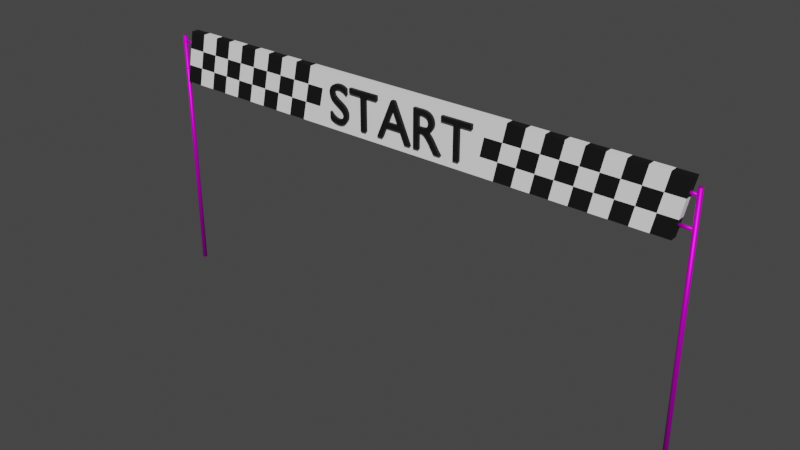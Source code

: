 # Source: startline.blend  (saved by Blender 2.81.16; exported with 4.5.12 LTS)
import bpy
from mathutils import Matrix  # noqa: F401  (used for matrix-valued properties, if any)

bpy.ops.wm.read_factory_settings(use_empty=True)
scene = bpy.context.scene
scene.name = 'Scene'

# ---- collections
col_collection = bpy.data.collections.new('Collection'); scene.collection.children.link(col_collection)

# ---- images (referenced by path relative to the original .blend; pixels are not part of the script)
import os
ASSET_DIR = os.environ.get("B2B_ASSET_DIR", "")  # directory of the original .blend (textures are referenced by path, not embedded)
HERE = os.path.dirname(os.path.abspath(__file__))  # packed textures are extracted next to this script under _unpacked/

def load_image(name, relpath, width, height, colorspace="sRGB"):
    """Load a texture the original file referenced (path relative to the .blend, or extracted next to this script)."""
    p = next((c for c in (os.path.join(HERE, relpath), os.path.join(ASSET_DIR, relpath)) if relpath and os.path.exists(c)), "")
    if p:
        img = bpy.data.images.load(p, check_existing=True)
        img.name = name
    else:  # same state as the original file: an image datablock whose file is absent (Cycles renders it pink)
        img = bpy.data.images.new(name, width, height)
        img.source = "FILE"
        img.filepath = "//" + (relpath or name)
    img.colorspace_settings.name = colorspace
    return img
img_galvanized_steel_sheet_jpg = load_image('galvanized-steel-sheet.jpg', 'startline/galvanized-steel-sheet.jpg', 1024, 1024, 'sRGB')

# ---- materials (node trees are filled in below, after node groups)
mat_metal = bpy.data.materials.new('Metal')
mat_metal.use_transparent_shadow = False
mat_material_002 = bpy.data.materials.new('Material.002')
mat_material_002.use_transparent_shadow = False
mat_material_001 = bpy.data.materials.new('Material.001')
mat_material_001.use_transparent_shadow = False

# ---- material node trees
mat_metal.use_nodes = True; mat_metal.node_tree.nodes.clear()
_N = mat_metal.node_tree.nodes; _L = mat_metal.node_tree.links
n0 = _N.new('ShaderNodeOutputMaterial'); n0.name = 'Material Output'; n0.location = (300, 300)
n1 = _N.new('ShaderNodeBsdfPrincipled'); n1.name = 'Principled BSDF'; n1.location = (10, 300)
n1.distribution = 'GGX'
n1.subsurface_method = 'BURLEY'
n1.inputs[1].default_value = 0.7156
n1.inputs[3].default_value = 1.45
n1.inputs[27].default_value = (0.0, 0.0, 0.0, 1.0)
n1.inputs[28].default_value = 1.0
n2 = _N.new('ShaderNodeTexImage'); n2.name = 'Image Texture'; n2.location = (-280, 275)
n2.image = img_galvanized_steel_sheet_jpg
_L.new(n1.outputs[0], n0.inputs[0])
_L.new(n2.outputs[0], n1.inputs[0])
n0.is_active_output = True
mat_material_002.use_nodes = True; mat_material_002.node_tree.nodes.clear()
_N = mat_material_002.node_tree.nodes; _L = mat_material_002.node_tree.links
n0 = _N.new('ShaderNodeOutputMaterial'); n0.name = 'Material Output'; n0.location = (300, 300)
n1 = _N.new('ShaderNodeBsdfPrincipled'); n1.name = 'Principled BSDF'; n1.location = (10, 300)
n1.distribution = 'GGX'
n1.subsurface_method = 'BURLEY'
n1.inputs[0].default_value = (1.0, 1.0, 1.0, 1.0)
n1.inputs[3].default_value = 1.45
n1.inputs[27].default_value = (0.0, 0.0, 0.0, 1.0)
n1.inputs[28].default_value = 1.0
_L.new(n1.outputs[0], n0.inputs[0])
n0.is_active_output = True
mat_material_001.use_nodes = True; mat_material_001.node_tree.nodes.clear()
_N = mat_material_001.node_tree.nodes; _L = mat_material_001.node_tree.links
n0 = _N.new('ShaderNodeOutputMaterial'); n0.name = 'Material Output'; n0.location = (300, 300)
n1 = _N.new('ShaderNodeBsdfPrincipled'); n1.name = 'Principled BSDF'; n1.location = (10, 300)
n1.distribution = 'GGX'
n1.subsurface_method = 'BURLEY'
n1.inputs[0].default_value = (0.0, 0.0, 0.0, 1.0)
n1.inputs[2].default_value = 0.7661
n1.inputs[3].default_value = 1.45
n1.inputs[27].default_value = (0.0, 0.0, 0.0, 1.0)
n1.inputs[28].default_value = 1.0
_L.new(n1.outputs[0], n0.inputs[0])
n0.is_active_output = True

# ---- world
world_world = bpy.data.worlds.new('World'); scene.world = world_world
world_world.use_nodes = True; world_world.node_tree.nodes.clear()
_N = world_world.node_tree.nodes; _L = world_world.node_tree.links
n0 = _N.new('ShaderNodeOutputWorld'); n0.name = 'World Output'; n0.location = (300, 300)
n1 = _N.new('ShaderNodeBackground'); n1.name = 'Background'; n1.location = (10, 300)
n1.inputs[0].default_value = (0.05088, 0.05088, 0.05088, 1.0)
_L.new(n1.outputs[0], n0.inputs[0])
n0.is_active_output = True
world_world.color = (0.05088, 0.05088, 0.05088)
world_world.use_sun_shadow = False
world_world.sun_shadow_jitter_overblur = 0.0

# ---- meshes
me_cylinder = bpy.data.meshes.new('Cylinder')
me_cylinder.from_pydata([(0.0, 0.07878, -1.0), (0.0, 0.07878, 8.0), (0.01537, 0.07727, -1.0), (0.01537, 0.07727, 8.0), (0.03015, 0.07278, -1.0), (0.03015, 0.07278, 8.0), (0.04377, 0.0655, -1.0), (0.04377, 0.0655, 8.0), (0.05571, 0.05571, -1.0), (0.05571, 0.05571, 8.0), (0.0655, 0.04377, -1.0), (0.0655, 0.04377, 8.0), (0.07278, 0.03015, -1.0), (0.07278, 0.03015, 8.0), (0.07727, 0.01537, -1.0), (0.07727, 0.01537, 8.0), (0.07878, 5.948e-09, -1.0), (0.07878, 5.948e-09, 8.0), (0.07727, -0.01537, -1.0), (0.07727, -0.01537, 8.0), (0.07278, -0.03015, -1.0), (0.07278, -0.03015, 8.0), (0.0655, -0.04377, -1.0), (0.0655, -0.04377, 8.0), (0.05571, -0.05571, -1.0), (0.05571, -0.05571, 8.0), (0.04377, -0.0655, -1.0), (0.04377, -0.0655, 8.0), (0.03015, -0.07278, -1.0), (0.03015, -0.07278, 8.0), (0.01537, -0.07727, -1.0), (0.01537, -0.07727, 8.0), (-2.567e-08, -0.07878, -1.0), (-2.567e-08, -0.07878, 8.0), (-0.01537, -0.07727, -1.0), (-0.01537, -0.07727, 8.0), (-0.03015, -0.07278, -1.0), (-0.03015, -0.07278, 8.0), (-0.04377, -0.0655, -1.0), (-0.04377, -0.0655, 8.0), (-0.05571, -0.05571, -1.0), (-0.05571, -0.05571, 8.0), (-0.0655, -0.04377, -1.0), (-0.0655, -0.04377, 8.0), (-0.07278, -0.03015, -1.0), (-0.07278, -0.03015, 8.0), (-0.07727, -0.01537, -1.0), (-0.07727, -0.01537, 8.0), (-0.07878, 7.607e-08, -1.0), (-0.07878, 7.607e-08, 8.0), (-0.07727, 0.01537, -1.0), (-0.07727, 0.01537, 8.0), (-0.07278, 0.03015, -1.0), (-0.07278, 0.03015, 8.0), (-0.0655, 0.04377, -1.0), (-0.0655, 0.04377, 8.0), (-0.05571, 0.05571, -1.0), (-0.05571, 0.05571, 8.0), (-0.04377, 0.0655, -1.0), (-0.04377, 0.0655, 8.0), (-0.03015, 0.07278, -1.0), (-0.03015, 0.07278, 8.0), (-0.01537, 0.07727, -1.0), (-0.01537, 0.07727, 8.0)], [], [(0, 1, 3, 2), (2, 3, 5, 4), (4, 5, 7, 6), (6, 7, 9, 8), (8, 9, 11, 10), (10, 11, 13, 12), (12, 13, 15, 14), (14, 15, 17, 16), (16, 17, 19, 18), (18, 19, 21, 20), (20, 21, 23, 22), (22, 23, 25, 24), (24, 25, 27, 26), (26, 27, 29, 28), (28, 29, 31, 30), (30, 31, 33, 32), (32, 33, 35, 34), (34, 35, 37, 36), (36, 37, 39, 38), (38, 39, 41, 40), (40, 41, 43, 42), (42, 43, 45, 44), (44, 45, 47, 46), (46, 47, 49, 48), (48, 49, 51, 50), (50, 51, 53, 52), (52, 53, 55, 54), (54, 55, 57, 56), (56, 57, 59, 58), (58, 59, 61, 60), (3, 1, 63, 61, 59, 57, 55, 53, 51, 49, 47, 45, 43, 41, 39, 37, 35, 33, 31, 29, 27, 25, 23, 21, 19, 17, 15, 13, 11, 9, 7, 5), (60, 61, 63, 62), (62, 63, 1, 0), (0, 2, 4, 6, 8, 10, 12, 14, 16, 18, 20, 22, 24, 26, 28, 30, 32, 34, 36, 38, 40, 42, 44, 46, 48, 50, 52, 54, 56, 58, 60, 62)])
me_cylinder.polygons.foreach_set('use_smooth', [True] * 34)
_uv = me_cylinder.uv_layers.new(name='UVMap')
_uv.uv.foreach_set('vector', [0.1633, 6.825, 0.1633, -5.825, 0.1847, -5.825, 0.1847, 6.825, 0.1847, 6.825, 0.1847, -5.825, 0.2029, -5.825, 0.2029, 6.825, 0.5723, -5.825, 0.5723, 6.825, 0.5509, 6.825, 0.5509, -5.825, 0.5509, -5.825, 0.5509, 6.825, 0.5271, 6.825, 0.5271, -5.825, 0.5271, -5.825, 0.5271, 6.825, 0.5019, 6.825, 0.5019, -5.825, 0.5019, -5.825, 0.5019, 6.825, 0.4762, 6.825, 0.4762, -5.825, 0.4762, -5.825, 0.4762, 6.825, 0.4509, 6.825, 0.4509, -5.825, 0.4509, -5.825, 0.4509, 6.825, 0.4272, 6.825, 0.4272, -5.825, 0.4272, -5.825, 0.4272, 6.825, 0.4058, 6.825, 0.4058, -5.825, 0.4058, -5.825, 0.4058, 6.825, 0.3876, 6.825, 0.3876, -5.825, 0.5723, 6.825, 0.5723, -5.825, 0.5937, -5.825, 0.5937, 6.825, 0.5937, 6.825, 0.5937, -5.825, 0.6175, -5.825, 0.6174, 6.825, 0.6174, 6.825, 0.6175, -5.825, 0.6427, -5.825, 0.6427, 6.825, 0.6427, 6.825, 0.6427, -5.825, 0.6684, -5.825, 0.6684, 6.825, 0.6684, 6.825, 0.6684, -5.825, 0.6936, -5.825, 0.6936, 6.825, 0.6936, 6.825, 0.6936, -5.825, 0.7174, -5.825, 0.7174, 6.825, 0.7174, 6.825, 0.7174, -5.825, 0.7388, -5.825, 0.7388, 6.825, 0.3876, -5.825, 0.3876, 6.825, 0.3694, 6.825, 0.3694, -5.825, 0.3694, -5.825, 0.3694, 6.825, 0.348, 6.825, 0.348, -5.825, 0.348, -5.825, 0.348, 6.825, 0.3242, 6.825, 0.3242, -5.825, 0.3242, -5.825, 0.3242, 6.825, 0.299, 6.825, 0.299, -5.825, 0.299, -5.825, 0.299, 6.825, 0.2733, 6.825, 0.2733, -5.825, 0.2733, -5.825, 0.2733, 6.825, 0.2481, 6.825, 0.2481, -5.825, 0.2481, -5.825, 0.2481, 6.825, 0.2243, 6.825, 0.2243, -5.825, 0.2243, -5.825, 0.2243, 6.825, 0.2029, 6.825, 0.2029, -5.825, 4.133e-06, 6.825, 0.0, -5.825, 0.01819, -5.825, 0.0182, 6.825, 0.0182, 6.825, 0.01819, -5.825, 0.03958, -5.825, 0.03959, 6.825, 0.03959, 6.825, 0.03958, -5.825, 0.06335, -5.825, 0.06335, 6.825, 0.06335, 6.825, 0.06335, -5.825, 0.08858, -5.825, 0.08859, 6.825, 0.08859, 6.825, 0.08858, -5.825, 0.1143, -5.825, 0.1143, 6.825, 0.7861, -5.409, 0.768, -5.425, 0.7537, -5.443, 0.7438, -5.463, 0.7388, -5.484, 0.7388, -5.506, 0.7438, -5.527, 0.7537, -5.547, 0.768, -5.565, 0.7861, -5.58, 0.8075, -5.592, 0.8313, -5.601, 0.8565, -5.605, 0.8823, -5.605, 0.9075, -5.601, 0.9313, -5.592, 0.9527, -5.58, 0.9708, -5.565, 0.9851, -5.547, 0.995, -5.527, 1.0, -5.506, 1.0, -5.484, 0.995, -5.463, 0.9851, -5.443, 0.9708, -5.425, 0.9527, -5.409, 0.9313, -5.397, 0.9075, -5.389, 0.8823, -5.385, 0.8565, -5.385, 0.8313, -5.389, 0.8075, -5.397, 0.1143, 6.825, 0.1143, -5.825, 0.1395, -5.825, 0.1395, 6.825, 0.1395, 6.825, 0.1395, -5.825, 0.1633, -5.825, 0.1633, 6.825, 0.9075, -5.609, 0.8823, -5.605, 0.8565, -5.605, 0.8313, -5.609, 0.8075, -5.618, 0.7861, -5.63, 0.768, -5.645, 0.7537, -5.663, 0.7438, -5.683, 0.7388, -5.704, 0.7388, -5.726, 0.7438, -5.747, 0.7537, -5.767, 0.768, -5.785, 0.7861, -5.801, 0.8075, -5.813, 0.8313, -5.821, 0.8565, -5.825, 0.8823, -5.825, 0.9075, -5.821, 0.9313, -5.813, 0.9527, -5.801, 0.9708, -5.785, 0.9851, -5.767, 0.995, -5.747, 1.0, -5.726, 1.0, -5.704, 0.995, -5.683, 0.9851, -5.663, 0.9708, -5.645, 0.9527, -5.63, 0.9313, -5.618])
me_cylinder.materials.append(mat_metal)
me_cylinder.use_remesh_fix_poles = True
me_cylinder.use_remesh_preserve_attributes = False
me_cylinder.use_mirror_vertex_groups = False
me_cylinder.update()
me_cube_001 = bpy.data.meshes.new('Cube.001')
me_cube_001.from_pydata([(-1.022, -1.0, -0.9779), (-0.9783, -1.0, 0.9779), (-1.022, 1.0, -0.9779), (-0.9783, 1.0, 0.9779), (0.9783, -1.0, -0.9779), (1.022, -1.0, 0.9779), (0.9783, 1.0, -0.9779), (1.022, 1.0, 0.9779), (0.3117, 1.0, -0.9779), (-0.355, 1.0, -0.9779), (-0.3117, 1.0, 0.9779), (0.355, 1.0, 0.9779), (-0.355, -1.0, -0.9779), (0.3117, -1.0, -0.9779), (0.355, -1.0, 0.9779), (-0.3117, -1.0, 0.9779), (-1.007, -1.0, -0.326), (-0.9928, -1.0, 0.326), (-0.9928, 1.0, 0.326), (-1.007, 1.0, -0.326), (1.007, 1.0, 0.326), (0.9928, 1.0, -0.326), (1.007, -1.0, 0.326), (0.9928, -1.0, -0.326), (0.3406, -1.0, 0.326), (0.3261, -1.0, -0.326), (-0.3261, -1.0, 0.326), (-0.3406, -1.0, -0.326), (-0.3261, 1.0, 0.326), (-0.3406, 1.0, -0.326), (0.3406, 1.0, 0.326), (0.3261, 1.0, -0.326), (-0.4217, 1.0, -0.9779), (-0.4883, 1.0, -0.9779), (-0.555, 1.0, -0.9779), (-0.6217, 1.0, -0.9779), (-0.6883, 1.0, -0.9779), (-0.755, 1.0, -0.9779), (-0.8217, 1.0, -0.9779), (-0.8883, 1.0, -0.9779), (-0.955, 1.0, -0.9779), (-0.3783, -1.0, 0.9779), (-0.445, -1.0, 0.9779), (-0.5117, -1.0, 0.9779), (-0.5783, -1.0, 0.9779), (-0.645, -1.0, 0.9779), (-0.7117, -1.0, 0.9779), (-0.7783, -1.0, 0.9779), (-0.845, -1.0, 0.9779), (-0.9117, -1.0, 0.9779), (-0.9117, 1.0, 0.9779), (-0.845, 1.0, 0.9779), (-0.7783, 1.0, 0.9779), (-0.7117, 1.0, 0.9779), (-0.645, 1.0, 0.9779), (-0.5783, 1.0, 0.9779), (-0.5117, 1.0, 0.9779), (-0.445, 1.0, 0.9779), (-0.3783, 1.0, 0.9779), (-0.955, -1.0, -0.9779), (-0.8883, -1.0, -0.9779), (-0.8217, -1.0, -0.9779), (-0.755, -1.0, -0.9779), (-0.6883, -1.0, -0.9779), (-0.6217, -1.0, -0.9779), (-0.555, -1.0, -0.9779), (-0.4883, -1.0, -0.9779), (-0.4217, -1.0, -0.9779), (-0.9406, 1.0, -0.326), (-0.8739, 1.0, -0.326), (-0.8072, 1.0, -0.326), (-0.7406, 1.0, -0.326), (-0.6739, 1.0, -0.326), (-0.6072, 1.0, -0.326), (-0.5406, 1.0, -0.326), (-0.4739, 1.0, -0.326), (-0.4072, 1.0, -0.326), (-0.9261, 1.0, 0.326), (-0.8594, 1.0, 0.326), (-0.7928, 1.0, 0.326), (-0.7261, 1.0, 0.326), (-0.6594, 1.0, 0.326), (-0.5928, 1.0, 0.326), (-0.5261, 1.0, 0.326), (-0.4594, 1.0, 0.326), (-0.3928, 1.0, 0.326), (-0.4072, -1.0, -0.326), (-0.4739, -1.0, -0.326), (-0.5406, -1.0, -0.326), (-0.6072, -1.0, -0.326), (-0.6739, -1.0, -0.326), (-0.7406, -1.0, -0.326), (-0.8072, -1.0, -0.326), (-0.8739, -1.0, -0.326), (-0.9406, -1.0, -0.326), (-0.3928, -1.0, 0.326), (-0.4594, -1.0, 0.326), (-0.5261, -1.0, 0.326), (-0.5928, -1.0, 0.326), (-0.6594, -1.0, 0.326), (-0.7261, -1.0, 0.326), (-0.7928, -1.0, 0.326), (-0.8594, -1.0, 0.326), (-0.9261, -1.0, 0.326), (0.4217, 1.0, 0.9779), (0.4883, 1.0, 0.9779), (0.555, 1.0, 0.9779), (0.6217, 1.0, 0.9779), (0.6883, 1.0, 0.9779), (0.755, 1.0, 0.9779), (0.8217, 1.0, 0.9779), (0.8883, 1.0, 0.9779), (0.955, 1.0, 0.9779), (0.3783, -1.0, -0.9779), (0.445, -1.0, -0.9779), (0.5117, -1.0, -0.9779), (0.5783, -1.0, -0.9779), (0.645, -1.0, -0.9779), (0.7117, -1.0, -0.9779), (0.7783, -1.0, -0.9779), (0.845, -1.0, -0.9779), (0.9117, -1.0, -0.9779), (0.9117, 1.0, -0.9779), (0.845, 1.0, -0.9779), (0.7783, 1.0, -0.9779), (0.7117, 1.0, -0.9779), (0.645, 1.0, -0.9779), (0.5783, 1.0, -0.9779), (0.5117, 1.0, -0.9779), (0.445, 1.0, -0.9779), (0.3783, 1.0, -0.9779), (0.955, -1.0, 0.9779), (0.8883, -1.0, 0.9779), (0.8217, -1.0, 0.9779), (0.755, -1.0, 0.9779), (0.6883, -1.0, 0.9779), (0.6217, -1.0, 0.9779), (0.555, -1.0, 0.9779), (0.4883, -1.0, 0.9779), (0.4217, -1.0, 0.9779), (0.9261, -1.0, -0.326), (0.8594, -1.0, -0.326), (0.7928, -1.0, -0.326), (0.7261, -1.0, -0.326), (0.6594, -1.0, -0.326), (0.5928, -1.0, -0.326), (0.5261, -1.0, -0.326), (0.4594, -1.0, -0.326), (0.3928, -1.0, -0.326), (0.9406, -1.0, 0.326), (0.8739, -1.0, 0.326), (0.8072, -1.0, 0.326), (0.7406, -1.0, 0.326), (0.6739, -1.0, 0.326), (0.6072, -1.0, 0.326), (0.5406, -1.0, 0.326), (0.4739, -1.0, 0.326), (0.4072, -1.0, 0.326), (0.3928, 1.0, -0.326), (0.4594, 1.0, -0.326), (0.5261, 1.0, -0.326), (0.5928, 1.0, -0.326), (0.6594, 1.0, -0.326), (0.7261, 1.0, -0.326), (0.7928, 1.0, -0.326), (0.8594, 1.0, -0.326), (0.9261, 1.0, -0.326), (0.4072, 1.0, 0.326), (0.4739, 1.0, 0.326), (0.5406, 1.0, 0.326), (0.6072, 1.0, 0.326), (0.6739, 1.0, 0.326), (0.7406, 1.0, 0.326), (0.8072, 1.0, 0.326), (0.8739, 1.0, 0.326), (0.9406, 1.0, 0.326)], [], [(17, 1, 3, 18), (175, 112, 7, 20), (20, 7, 5, 22), (103, 49, 1, 17), (122, 6, 4, 121), (50, 3, 1, 49), (104, 11, 14, 139), (11, 10, 15, 14), (32, 9, 12, 67), (9, 8, 13, 12), (157, 139, 14, 24), (24, 14, 15, 26), (85, 58, 10, 28), (28, 10, 11, 30), (9, 29, 31, 8), (29, 28, 30, 31), (32, 76, 29, 9), (76, 85, 28, 29), (13, 25, 27, 12), (25, 24, 26, 27), (113, 148, 25, 13), (148, 157, 24, 25), (59, 94, 16, 0), (94, 103, 17, 16), (6, 21, 23, 4), (21, 20, 22, 23), (122, 166, 21, 6), (166, 175, 20, 21), (0, 16, 19, 2), (16, 17, 18, 19), (27, 26, 95, 86), (86, 95, 96, 87), (87, 96, 97, 88), (88, 97, 98, 89), (89, 98, 99, 90), (90, 99, 100, 91), (91, 100, 101, 92), (92, 101, 102, 93), (93, 102, 103, 94), (12, 27, 86, 67), (67, 86, 87, 66), (66, 87, 88, 65), (65, 88, 89, 64), (64, 89, 90, 63), (63, 90, 91, 62), (62, 91, 92, 61), (61, 92, 93, 60), (60, 93, 94, 59), (19, 18, 77, 68), (68, 77, 78, 69), (69, 78, 79, 70), (70, 79, 80, 71), (71, 80, 81, 72), (72, 81, 82, 73), (73, 82, 83, 74), (74, 83, 84, 75), (75, 84, 85, 76), (2, 19, 68, 40), (40, 68, 69, 39), (39, 69, 70, 38), (38, 70, 71, 37), (37, 71, 72, 36), (36, 72, 73, 35), (35, 73, 74, 34), (34, 74, 75, 33), (33, 75, 76, 32), (18, 3, 50, 77), (77, 50, 51, 78), (78, 51, 52, 79), (79, 52, 53, 80), (80, 53, 54, 81), (81, 54, 55, 82), (82, 55, 56, 83), (83, 56, 57, 84), (84, 57, 58, 85), (2, 40, 59, 0), (40, 39, 60, 59), (39, 38, 61, 60), (38, 37, 62, 61), (37, 36, 63, 62), (36, 35, 64, 63), (35, 34, 65, 64), (34, 33, 66, 65), (33, 32, 67, 66), (10, 58, 41, 15), (58, 57, 42, 41), (57, 56, 43, 42), (56, 55, 44, 43), (55, 54, 45, 44), (54, 53, 46, 45), (53, 52, 47, 46), (52, 51, 48, 47), (51, 50, 49, 48), (26, 15, 41, 95), (95, 41, 42, 96), (96, 42, 43, 97), (97, 43, 44, 98), (98, 44, 45, 99), (99, 45, 46, 100), (100, 46, 47, 101), (101, 47, 48, 102), (102, 48, 49, 103), (31, 30, 167, 158), (158, 167, 168, 159), (159, 168, 169, 160), (160, 169, 170, 161), (161, 170, 171, 162), (162, 171, 172, 163), (163, 172, 173, 164), (164, 173, 174, 165), (165, 174, 175, 166), (8, 31, 158, 130), (130, 158, 159, 129), (129, 159, 160, 128), (128, 160, 161, 127), (127, 161, 162, 126), (126, 162, 163, 125), (125, 163, 164, 124), (124, 164, 165, 123), (123, 165, 166, 122), (23, 22, 149, 140), (140, 149, 150, 141), (141, 150, 151, 142), (142, 151, 152, 143), (143, 152, 153, 144), (144, 153, 154, 145), (145, 154, 155, 146), (146, 155, 156, 147), (147, 156, 157, 148), (4, 23, 140, 121), (121, 140, 141, 120), (120, 141, 142, 119), (119, 142, 143, 118), (118, 143, 144, 117), (117, 144, 145, 116), (116, 145, 146, 115), (115, 146, 147, 114), (114, 147, 148, 113), (22, 5, 131, 149), (149, 131, 132, 150), (150, 132, 133, 151), (151, 133, 134, 152), (152, 134, 135, 153), (153, 135, 136, 154), (154, 136, 137, 155), (155, 137, 138, 156), (156, 138, 139, 157), (7, 112, 131, 5), (112, 111, 132, 131), (111, 110, 133, 132), (110, 109, 134, 133), (109, 108, 135, 134), (108, 107, 136, 135), (107, 106, 137, 136), (106, 105, 138, 137), (105, 104, 139, 138), (8, 130, 113, 13), (130, 129, 114, 113), (129, 128, 115, 114), (128, 127, 116, 115), (127, 126, 117, 116), (126, 125, 118, 117), (125, 124, 119, 118), (124, 123, 120, 119), (123, 122, 121, 120), (30, 11, 104, 167), (167, 104, 105, 168), (168, 105, 106, 169), (169, 106, 107, 170), (170, 107, 108, 171), (171, 108, 109, 172), (172, 109, 110, 173), (173, 110, 111, 174), (174, 111, 112, 175)])
me_cube_001.polygons.foreach_set('material_index', [1, 1, 1, 1, 1, 1, 0, 0, 0, 0, 0, 0, 0, 0, 0, 0, 0, 1, 0, 0, 0, 1, 1, 0, 1, 0, 1, 0, 1, 0, 1, 0, 1, 0, 1, 0, 1, 0, 1, 0, 1, 0, 1, 0, 1, 0, 1, 0, 0, 1, 0, 1, 0, 1, 0, 1, 0, 1, 0, 1, 0, 1, 0, 1, 0, 1, 1, 0, 1, 0, 1, 0, 1, 0, 1, 1, 0, 1, 0, 1, 0, 1, 0, 1, 0, 1, 0, 1, 0, 1, 0, 1, 0, 0, 1, 0, 1, 0, 1, 0, 1, 0, 1, 0, 1, 0, 1, 0, 1, 0, 1, 0, 1, 0, 1, 0, 1, 0, 1, 0, 0, 1, 0, 1, 0, 1, 0, 1, 0, 1, 0, 1, 0, 1, 0, 1, 0, 1, 1, 0, 1, 0, 1, 0, 1, 0, 1, 1, 0, 1, 0, 1, 0, 1, 0, 1, 0, 1, 0, 1, 0, 1, 0, 1, 0, 0, 1, 0, 1, 0, 1, 0, 1, 0])
_uv = me_cube_001.uv_layers.new(name='UVMap')
_uv.uv.foreach_set('vector', [0.5417, 0.0, 0.625, 0.0, 0.625, 0.25, 0.5417, 0.25, 0.5417, 0.4917, 0.625, 0.4917, 0.625, 0.5, 0.5417, 0.5, 0.5417, 0.5, 0.625, 0.5, 0.625, 0.75, 0.5417, 0.75, 0.5417, 0.9917, 0.625, 0.9917, 0.625, 1.0, 0.5417, 1.0, 0.3667, 0.5, 0.375, 0.5, 0.375, 0.75, 0.3667, 0.75, 0.8667, 0.5, 0.875, 0.5, 0.875, 0.75, 0.8667, 0.75, 0.7, 0.5, 0.7083, 0.5, 0.7083, 0.75, 0.7, 0.75, 0.7083, 0.5, 0.7917, 0.5, 0.7917, 0.75, 0.7083, 0.75, 0.2, 0.5, 0.2083, 0.5, 0.2083, 0.75, 0.2, 0.75, 0.2083, 0.5, 0.2917, 0.5, 0.2917, 0.75, 0.2083, 0.75, 0.5417, 0.825, 0.625, 0.825, 0.625, 0.8333, 0.5417, 0.8333, 0.5417, 0.8333, 0.625, 0.8333, 0.625, 0.9167, 0.5417, 0.9167, 0.5417, 0.325, 0.625, 0.325, 0.625, 0.3333, 0.5417, 0.3333, 0.5417, 0.3333, 0.625, 0.3333, 0.625, 0.4167, 0.5417, 0.4167, 0.375, 0.3333, 0.4583, 0.3333, 0.4583, 0.4167, 0.375, 0.4167, 0.4583, 0.3333, 0.5417, 0.3333, 0.5417, 0.4167, 0.4583, 0.4167, 0.375, 0.325, 0.4583, 0.325, 0.4583, 0.3333, 0.375, 0.3333, 0.4583, 0.325, 0.5417, 0.325, 0.5417, 0.3333, 0.4583, 0.3333, 0.375, 0.8333, 0.4583, 0.8333, 0.4583, 0.9167, 0.375, 0.9167, 0.4583, 0.8333, 0.5417, 0.8333, 0.5417, 0.9167, 0.4583, 0.9167, 0.375, 0.825, 0.4583, 0.825, 0.4583, 0.8333, 0.375, 0.8333, 0.4583, 0.825, 0.5417, 0.825, 0.5417, 0.8333, 0.4583, 0.8333, 0.375, 0.9917, 0.4583, 0.9917, 0.4583, 1.0, 0.375, 1.0, 0.4583, 0.9917, 0.5417, 0.9917, 0.5417, 1.0, 0.4583, 1.0, 0.375, 0.5, 0.4583, 0.5, 0.4583, 0.75, 0.375, 0.75, 0.4583, 0.5, 0.5417, 0.5, 0.5417, 0.75, 0.4583, 0.75, 0.375, 0.4917, 0.4583, 0.4917, 0.4583, 0.5, 0.375, 0.5, 0.4583, 0.4917, 0.5417, 0.4917, 0.5417, 0.5, 0.4583, 0.5, 0.375, 0.0, 0.4583, 0.0, 0.4583, 0.25, 0.375, 0.25, 0.4583, 0.0, 0.5417, 0.0, 0.5417, 0.25, 0.4583, 0.25, 0.4583, 0.9167, 0.5417, 0.9167, 0.5417, 0.925, 0.4583, 0.925, 0.4583, 0.925, 0.5417, 0.925, 0.5417, 0.9333, 0.4583, 0.9333, 0.4583, 0.9333, 0.5417, 0.9333, 0.5417, 0.9417, 0.4583, 0.9417, 0.4583, 0.9417, 0.5417, 0.9417, 0.5417, 0.95, 0.4583, 0.95, 0.4583, 0.95, 0.5417, 0.95, 0.5417, 0.9583, 0.4583, 0.9583, 0.4583, 0.9583, 0.5417, 0.9583, 0.5417, 0.9667, 0.4583, 0.9667, 0.4583, 0.9667, 0.5417, 0.9667, 0.5417, 0.975, 0.4583, 0.975, 0.4583, 0.975, 0.5417, 0.975, 0.5417, 0.9833, 0.4583, 0.9833, 0.4583, 0.9833, 0.5417, 0.9833, 0.5417, 0.9917, 0.4583, 0.9917, 0.375, 0.9167, 0.4583, 0.9167, 0.4583, 0.925, 0.375, 0.925, 0.375, 0.925, 0.4583, 0.925, 0.4583, 0.9333, 0.375, 0.9333, 0.375, 0.9333, 0.4583, 0.9333, 0.4583, 0.9417, 0.375, 0.9417, 0.375, 0.9417, 0.4583, 0.9417, 0.4583, 0.95, 0.375, 0.95, 0.375, 0.95, 0.4583, 0.95, 0.4583, 0.9583, 0.375, 0.9583, 0.375, 0.9583, 0.4583, 0.9583, 0.4583, 0.9667, 0.375, 0.9667, 0.375, 0.9667, 0.4583, 0.9667, 0.4583, 0.975, 0.375, 0.975, 0.375, 0.975, 0.4583, 0.975, 0.4583, 0.9833, 0.375, 0.9833, 0.375, 0.9833, 0.4583, 0.9833, 0.4583, 0.9917, 0.375, 0.9917, 0.4583, 0.25, 0.5417, 0.25, 0.5417, 0.2583, 0.4583, 0.2583, 0.4583, 0.2583, 0.5417, 0.2583, 0.5417, 0.2667, 0.4583, 0.2667, 0.4583, 0.2667, 0.5417, 0.2667, 0.5417, 0.275, 0.4583, 0.275, 0.4583, 0.275, 0.5417, 0.275, 0.5417, 0.2833, 0.4583, 0.2833, 0.4583, 0.2833, 0.5417, 0.2833, 0.5417, 0.2917, 0.4583, 0.2917, 0.4583, 0.2917, 0.5417, 0.2917, 0.5417, 0.3, 0.4583, 0.3, 0.4583, 0.3, 0.5417, 0.3, 0.5417, 0.3083, 0.4583, 0.3083, 0.4583, 0.3083, 0.5417, 0.3083, 0.5417, 0.3167, 0.4583, 0.3167, 0.4583, 0.3167, 0.5417, 0.3167, 0.5417, 0.325, 0.4583, 0.325, 0.375, 0.25, 0.4583, 0.25, 0.4583, 0.2583, 0.375, 0.2583, 0.375, 0.2583, 0.4583, 0.2583, 0.4583, 0.2667, 0.375, 0.2667, 0.375, 0.2667, 0.4583, 0.2667, 0.4583, 0.275, 0.375, 0.275, 0.375, 0.275, 0.4583, 0.275, 0.4583, 0.2833, 0.375, 0.2833, 0.375, 0.2833, 0.4583, 0.2833, 0.4583, 0.2917, 0.375, 0.2917, 0.375, 0.2917, 0.4583, 0.2917, 0.4583, 0.3, 0.375, 0.3, 0.375, 0.3, 0.4583, 0.3, 0.4583, 0.3083, 0.375, 0.3083, 0.375, 0.3083, 0.4583, 0.3083, 0.4583, 0.3167, 0.375, 0.3167, 0.375, 0.3167, 0.4583, 0.3167, 0.4583, 0.325, 0.375, 0.325, 0.5417, 0.25, 0.625, 0.25, 0.625, 0.2583, 0.5417, 0.2583, 0.5417, 0.2583, 0.625, 0.2583, 0.625, 0.2667, 0.5417, 0.2667, 0.5417, 0.2667, 0.625, 0.2667, 0.625, 0.275, 0.5417, 0.275, 0.5417, 0.275, 0.625, 0.275, 0.625, 0.2833, 0.5417, 0.2833, 0.5417, 0.2833, 0.625, 0.2833, 0.625, 0.2917, 0.5417, 0.2917, 0.5417, 0.2917, 0.625, 0.2917, 0.625, 0.3, 0.5417, 0.3, 0.5417, 0.3, 0.625, 0.3, 0.625, 0.3083, 0.5417, 0.3083, 0.5417, 0.3083, 0.625, 0.3083, 0.625, 0.3167, 0.5417, 0.3167, 0.5417, 0.3167, 0.625, 0.3167, 0.625, 0.325, 0.5417, 0.325, 0.125, 0.5, 0.1333, 0.5, 0.1333, 0.75, 0.125, 0.75, 0.1333, 0.5, 0.1417, 0.5, 0.1417, 0.75, 0.1333, 0.75, 0.1417, 0.5, 0.15, 0.5, 0.15, 0.75, 0.1417, 0.75, 0.15, 0.5, 0.1583, 0.5, 0.1583, 0.75, 0.15, 0.75, 0.1583, 0.5, 0.1667, 0.5, 0.1667, 0.75, 0.1583, 0.75, 0.1667, 0.5, 0.175, 0.5, 0.175, 0.75, 0.1667, 0.75, 0.175, 0.5, 0.1833, 0.5, 0.1833, 0.75, 0.175, 0.75, 0.1833, 0.5, 0.1917, 0.5, 0.1917, 0.75, 0.1833, 0.75, 0.1917, 0.5, 0.2, 0.5, 0.2, 0.75, 0.1917, 0.75, 0.7917, 0.5, 0.8, 0.5, 0.8, 0.75, 0.7917, 0.75, 0.8, 0.5, 0.8083, 0.5, 0.8083, 0.75, 0.8, 0.75, 0.8083, 0.5, 0.8167, 0.5, 0.8167, 0.75, 0.8083, 0.75, 0.8167, 0.5, 0.825, 0.5, 0.825, 0.75, 0.8167, 0.75, 0.825, 0.5, 0.8333, 0.5, 0.8333, 0.75, 0.825, 0.75, 0.8333, 0.5, 0.8417, 0.5, 0.8417, 0.75, 0.8333, 0.75, 0.8417, 0.5, 0.85, 0.5, 0.85, 0.75, 0.8417, 0.75, 0.85, 0.5, 0.8583, 0.5, 0.8583, 0.75, 0.85, 0.75, 0.8583, 0.5, 0.8667, 0.5, 0.8667, 0.75, 0.8583, 0.75, 0.5417, 0.9167, 0.625, 0.9167, 0.625, 0.925, 0.5417, 0.925, 0.5417, 0.925, 0.625, 0.925, 0.625, 0.9333, 0.5417, 0.9333, 0.5417, 0.9333, 0.625, 0.9333, 0.625, 0.9417, 0.5417, 0.9417, 0.5417, 0.9417, 0.625, 0.9417, 0.625, 0.95, 0.5417, 0.95, 0.5417, 0.95, 0.625, 0.95, 0.625, 0.9583, 0.5417, 0.9583, 0.5417, 0.9583, 0.625, 0.9583, 0.625, 0.9667, 0.5417, 0.9667, 0.5417, 0.9667, 0.625, 0.9667, 0.625, 0.975, 0.5417, 0.975, 0.5417, 0.975, 0.625, 0.975, 0.625, 0.9833, 0.5417, 0.9833, 0.5417, 0.9833, 0.625, 0.9833, 0.625, 0.9917, 0.5417, 0.9917, 0.4583, 0.4167, 0.5417, 0.4167, 0.5417, 0.425, 0.4583, 0.425, 0.4583, 0.425, 0.5417, 0.425, 0.5417, 0.4333, 0.4583, 0.4333, 0.4583, 0.4333, 0.5417, 0.4333, 0.5417, 0.4417, 0.4583, 0.4417, 0.4583, 0.4417, 0.5417, 0.4417, 0.5417, 0.45, 0.4583, 0.45, 0.4583, 0.45, 0.5417, 0.45, 0.5417, 0.4583, 0.4583, 0.4583, 0.4583, 0.4583, 0.5417, 0.4583, 0.5417, 0.4667, 0.4583, 0.4667, 0.4583, 0.4667, 0.5417, 0.4667, 0.5417, 0.475, 0.4583, 0.475, 0.4583, 0.475, 0.5417, 0.475, 0.5417, 0.4833, 0.4583, 0.4833, 0.4583, 0.4833, 0.5417, 0.4833, 0.5417, 0.4917, 0.4583, 0.4917, 0.375, 0.4167, 0.4583, 0.4167, 0.4583, 0.425, 0.375, 0.425, 0.375, 0.425, 0.4583, 0.425, 0.4583, 0.4333, 0.375, 0.4333, 0.375, 0.4333, 0.4583, 0.4333, 0.4583, 0.4417, 0.375, 0.4417, 0.375, 0.4417, 0.4583, 0.4417, 0.4583, 0.45, 0.375, 0.45, 0.375, 0.45, 0.4583, 0.45, 0.4583, 0.4583, 0.375, 0.4583, 0.375, 0.4583, 0.4583, 0.4583, 0.4583, 0.4667, 0.375, 0.4667, 0.375, 0.4667, 0.4583, 0.4667, 0.4583, 0.475, 0.375, 0.475, 0.375, 0.475, 0.4583, 0.475, 0.4583, 0.4833, 0.375, 0.4833, 0.375, 0.4833, 0.4583, 0.4833, 0.4583, 0.4917, 0.375, 0.4917, 0.4583, 0.75, 0.5417, 0.75, 0.5417, 0.7583, 0.4583, 0.7583, 0.4583, 0.7583, 0.5417, 0.7583, 0.5417, 0.7667, 0.4583, 0.7667, 0.4583, 0.7667, 0.5417, 0.7667, 0.5417, 0.775, 0.4583, 0.775, 0.4583, 0.775, 0.5417, 0.775, 0.5417, 0.7833, 0.4583, 0.7833, 0.4583, 0.7833, 0.5417, 0.7833, 0.5417, 0.7917, 0.4583, 0.7917, 0.4583, 0.7917, 0.5417, 0.7917, 0.5417, 0.8, 0.4583, 0.8, 0.4583, 0.8, 0.5417, 0.8, 0.5417, 0.8083, 0.4583, 0.8083, 0.4583, 0.8083, 0.5417, 0.8083, 0.5417, 0.8167, 0.4583, 0.8167, 0.4583, 0.8167, 0.5417, 0.8167, 0.5417, 0.825, 0.4583, 0.825, 0.375, 0.75, 0.4583, 0.75, 0.4583, 0.7583, 0.375, 0.7583, 0.375, 0.7583, 0.4583, 0.7583, 0.4583, 0.7667, 0.375, 0.7667, 0.375, 0.7667, 0.4583, 0.7667, 0.4583, 0.775, 0.375, 0.775, 0.375, 0.775, 0.4583, 0.775, 0.4583, 0.7833, 0.375, 0.7833, 0.375, 0.7833, 0.4583, 0.7833, 0.4583, 0.7917, 0.375, 0.7917, 0.375, 0.7917, 0.4583, 0.7917, 0.4583, 0.8, 0.375, 0.8, 0.375, 0.8, 0.4583, 0.8, 0.4583, 0.8083, 0.375, 0.8083, 0.375, 0.8083, 0.4583, 0.8083, 0.4583, 0.8167, 0.375, 0.8167, 0.375, 0.8167, 0.4583, 0.8167, 0.4583, 0.825, 0.375, 0.825, 0.5417, 0.75, 0.625, 0.75, 0.625, 0.7583, 0.5417, 0.7583, 0.5417, 0.7583, 0.625, 0.7583, 0.625, 0.7667, 0.5417, 0.7667, 0.5417, 0.7667, 0.625, 0.7667, 0.625, 0.775, 0.5417, 0.775, 0.5417, 0.775, 0.625, 0.775, 0.625, 0.7833, 0.5417, 0.7833, 0.5417, 0.7833, 0.625, 0.7833, 0.625, 0.7917, 0.5417, 0.7917, 0.5417, 0.7917, 0.625, 0.7917, 0.625, 0.8, 0.5417, 0.8, 0.5417, 0.8, 0.625, 0.8, 0.625, 0.8083, 0.5417, 0.8083, 0.5417, 0.8083, 0.625, 0.8083, 0.625, 0.8167, 0.5417, 0.8167, 0.5417, 0.8167, 0.625, 0.8167, 0.625, 0.825, 0.5417, 0.825, 0.625, 0.5, 0.6333, 0.5, 0.6333, 0.75, 0.625, 0.75, 0.6333, 0.5, 0.6417, 0.5, 0.6417, 0.75, 0.6333, 0.75, 0.6417, 0.5, 0.65, 0.5, 0.65, 0.75, 0.6417, 0.75, 0.65, 0.5, 0.6583, 0.5, 0.6583, 0.75, 0.65, 0.75, 0.6583, 0.5, 0.6667, 0.5, 0.6667, 0.75, 0.6583, 0.75, 0.6667, 0.5, 0.675, 0.5, 0.675, 0.75, 0.6667, 0.75, 0.675, 0.5, 0.6833, 0.5, 0.6833, 0.75, 0.675, 0.75, 0.6833, 0.5, 0.6917, 0.5, 0.6917, 0.75, 0.6833, 0.75, 0.6917, 0.5, 0.7, 0.5, 0.7, 0.75, 0.6917, 0.75, 0.2917, 0.5, 0.3, 0.5, 0.3, 0.75, 0.2917, 0.75, 0.3, 0.5, 0.3083, 0.5, 0.3083, 0.75, 0.3, 0.75, 0.3083, 0.5, 0.3167, 0.5, 0.3167, 0.75, 0.3083, 0.75, 0.3167, 0.5, 0.325, 0.5, 0.325, 0.75, 0.3167, 0.75, 0.325, 0.5, 0.3333, 0.5, 0.3333, 0.75, 0.325, 0.75, 0.3333, 0.5, 0.3417, 0.5, 0.3417, 0.75, 0.3333, 0.75, 0.3417, 0.5, 0.35, 0.5, 0.35, 0.75, 0.3417, 0.75, 0.35, 0.5, 0.3583, 0.5, 0.3583, 0.75, 0.35, 0.75, 0.3583, 0.5, 0.3667, 0.5, 0.3667, 0.75, 0.3583, 0.75, 0.5417, 0.4167, 0.625, 0.4167, 0.625, 0.425, 0.5417, 0.425, 0.5417, 0.425, 0.625, 0.425, 0.625, 0.4333, 0.5417, 0.4333, 0.5417, 0.4333, 0.625, 0.4333, 0.625, 0.4417, 0.5417, 0.4417, 0.5417, 0.4417, 0.625, 0.4417, 0.625, 0.45, 0.5417, 0.45, 0.5417, 0.45, 0.625, 0.45, 0.625, 0.4583, 0.5417, 0.4583, 0.5417, 0.4583, 0.625, 0.4583, 0.625, 0.4667, 0.5417, 0.4667, 0.5417, 0.4667, 0.625, 0.4667, 0.625, 0.475, 0.5417, 0.475, 0.5417, 0.475, 0.625, 0.475, 0.625, 0.4833, 0.5417, 0.4833, 0.5417, 0.4833, 0.625, 0.4833, 0.625, 0.4917, 0.5417, 0.4917])
me_cube_001.materials.append(mat_material_002)
me_cube_001.materials.append(mat_material_001)
me_cube_001.use_remesh_fix_poles = True
me_cube_001.use_remesh_preserve_attributes = False
me_cube_001.use_mirror_vertex_groups = False
me_cube_001.update()
me_cylinder_002 = bpy.data.meshes.new('Cylinder.002')
me_cylinder_002.from_pydata([(-0.2627, 0.05691, -1.983e-08), (0.2627, 0.05691, 1.983e-08), (-0.2627, 0.05582, -0.0111), (0.2627, 0.05582, -0.0111), (-0.2627, 0.05258, -0.02178), (0.2627, 0.05258, -0.02178), (-0.2627, 0.04732, -0.03162), (0.2627, 0.04732, -0.03162), (-0.2627, 0.04024, -0.04024), (0.2627, 0.04024, -0.04024), (-0.2627, 0.03162, -0.04732), (0.2627, 0.03162, -0.04732), (-0.2627, 0.02178, -0.05258), (0.2627, 0.02178, -0.05258), (-0.2627, 0.0111, -0.05582), (0.2627, 0.0111, -0.05582), (-0.2627, 4.297e-09, -0.05691), (0.2627, 4.297e-09, -0.05691), (-0.2627, -0.0111, -0.05582), (0.2627, -0.0111, -0.05582), (-0.2627, -0.02178, -0.05258), (0.2627, -0.02178, -0.05258), (-0.2627, -0.03162, -0.04732), (0.2627, -0.03162, -0.04732), (-0.2627, -0.04024, -0.04024), (0.2627, -0.04024, -0.04024), (-0.2627, -0.04732, -0.03162), (0.2627, -0.04732, -0.03162), (-0.2627, -0.05258, -0.02178), (0.2627, -0.05258, -0.02178), (-0.2627, -0.05582, -0.0111), (0.2627, -0.05582, -0.0111), (-0.2627, -0.05691, -1.289e-09), (0.2627, -0.05691, 3.838e-08), (-0.2627, -0.05582, 0.0111), (0.2627, -0.05582, 0.0111), (-0.2627, -0.05258, 0.02178), (0.2627, -0.05258, 0.02178), (-0.2627, -0.04732, 0.03162), (0.2627, -0.04732, 0.03162), (-0.2627, -0.04024, 0.04024), (0.2627, -0.04024, 0.04024), (-0.2627, -0.03162, 0.04732), (0.2627, -0.03162, 0.04732), (-0.2627, -0.02178, 0.05258), (0.2627, -0.02178, 0.05258), (-0.2627, -0.0111, 0.05582), (0.2627, -0.0111, 0.05582), (-0.2627, 5.496e-08, 0.05691), (0.2627, 5.496e-08, 0.05691), (-0.2627, 0.0111, 0.05582), (0.2627, 0.0111, 0.05582), (-0.2627, 0.02178, 0.05258), (0.2627, 0.02178, 0.05258), (-0.2627, 0.03162, 0.04732), (0.2627, 0.03162, 0.04732), (-0.2627, 0.04024, 0.04024), (0.2627, 0.04024, 0.04024), (-0.2627, 0.04732, 0.03162), (0.2627, 0.04732, 0.03162), (-0.2627, 0.05258, 0.02178), (0.2627, 0.05258, 0.02178), (-0.2627, 0.05582, 0.0111), (0.2627, 0.05582, 0.0111)], [], [(0, 1, 3, 2), (2, 3, 5, 4), (4, 5, 7, 6), (6, 7, 9, 8), (8, 9, 11, 10), (10, 11, 13, 12), (12, 13, 15, 14), (14, 15, 17, 16), (16, 17, 19, 18), (18, 19, 21, 20), (20, 21, 23, 22), (22, 23, 25, 24), (24, 25, 27, 26), (26, 27, 29, 28), (28, 29, 31, 30), (30, 31, 33, 32), (32, 33, 35, 34), (34, 35, 37, 36), (36, 37, 39, 38), (38, 39, 41, 40), (40, 41, 43, 42), (42, 43, 45, 44), (44, 45, 47, 46), (46, 47, 49, 48), (48, 49, 51, 50), (50, 51, 53, 52), (52, 53, 55, 54), (54, 55, 57, 56), (56, 57, 59, 58), (58, 59, 61, 60), (3, 1, 63, 61, 59, 57, 55, 53, 51, 49, 47, 45, 43, 41, 39, 37, 35, 33, 31, 29, 27, 25, 23, 21, 19, 17, 15, 13, 11, 9, 7, 5), (60, 61, 63, 62), (62, 63, 1, 0), (0, 2, 4, 6, 8, 10, 12, 14, 16, 18, 20, 22, 24, 26, 28, 30, 32, 34, 36, 38, 40, 42, 44, 46, 48, 50, 52, 54, 56, 58, 60, 62)])
me_cylinder_002.polygons.foreach_set('use_smooth', [True] * 34)
_uv = me_cylinder_002.uv_layers.new(name='UVMap')
_uv.uv.foreach_set('vector', [0.02679, 0.0, 0.02679, 0.8535, 0.01231, 0.8535, 0.01231, 0.0, 0.01231, 0.0, 0.01231, 0.8535, 0.0, 0.8535, 0.0, 0.0, 0.1373, 0.8535, 0.1373, 0.0, 0.1518, 0.0, 0.1518, 0.8535, 0.1518, 0.8535, 0.1518, 0.0, 0.1679, 0.0, 0.1679, 0.8535, 0.1679, 0.8535, 0.1679, 0.0, 0.185, 0.0, 0.185, 0.8535, 0.185, 0.8535, 0.185, 0.0, 0.2024, 0.0, 0.2024, 0.8535, 0.2024, 0.8535, 0.2024, 0.0, 0.2194, 0.0, 0.2194, 0.8535, 0.2194, 0.8535, 0.2194, 0.0, 0.2355, 0.0, 0.2355, 0.8535, 0.2355, 0.8535, 0.2355, 0.0, 0.25, 0.0, 0.25, 0.8535, 0.25, 0.8535, 0.25, 0.0, 0.2623, 0.0, 0.2623, 0.8535, 0.3873, 0.0, 0.3873, 0.8535, 0.3728, 0.8535, 0.3728, 0.0, 0.3728, 0.0, 0.3728, 0.8535, 0.3567, 0.8535, 0.3567, 0.0, 0.3567, 0.0, 0.3567, 0.8535, 0.3397, 0.8535, 0.3397, 0.0, 0.3397, 0.0, 0.3397, 0.8535, 0.3223, 0.8535, 0.3223, 0.0, 0.3223, 0.0, 0.3223, 0.8535, 0.3052, 0.8535, 0.3052, 0.0, 0.3052, 0.0, 0.3052, 0.8535, 0.2891, 0.8535, 0.2891, 0.0, 0.2891, 0.0, 0.2891, 0.8535, 0.2746, 0.8535, 0.2746, 0.0, 0.2746, 0.0, 0.2746, 0.8535, 0.2623, 0.8535, 0.2623, 0.0, 0.5, 0.0, 0.5, 0.8535, 0.4855, 0.8535, 0.4855, 0.0, 0.4855, 0.0, 0.4855, 0.8535, 0.4694, 0.8535, 0.4694, 0.0, 0.4694, 0.0, 0.4694, 0.8535, 0.4524, 0.8535, 0.4524, 0.0, 0.4524, 0.0, 0.4524, 0.8535, 0.435, 0.8535, 0.435, 0.0, 0.435, 0.0, 0.435, 0.8535, 0.4179, 0.8535, 0.4179, 0.0, 0.4179, 0.0, 0.4179, 0.8535, 0.4018, 0.8535, 0.4018, 0.0, 0.4018, 0.0, 0.4018, 0.8535, 0.3873, 0.8535, 0.3873, 0.0, 0.1373, 0.0, 0.1373, 0.8535, 0.125, 0.8535, 0.125, 0.0, 0.125, 0.0, 0.125, 0.8535, 0.1105, 0.8535, 0.1105, 0.0, 0.1105, 0.0, 0.1105, 0.8535, 0.09444, 0.8535, 0.09444, 0.0, 0.09444, 0.0, 0.09444, 0.8535, 0.07736, 0.8535, 0.07736, 0.0, 0.07736, 0.0, 0.07736, 0.8535, 0.05995, 0.8535, 0.05995, 0.0, 0.7909, 0.8195, 0.807, 0.8265, 0.8215, 0.8365, 0.8338, 0.8493, 0.8435, 0.8644, 0.8502, 0.8812, 0.8536, 0.8989, 0.8536, 0.9171, 0.8502, 0.9348, 0.8435, 0.9516, 0.8338, 0.9666, 0.8215, 0.9795, 0.807, 0.9895, 0.7909, 0.9965, 0.7739, 1.0, 0.7565, 1.0, 0.7394, 0.9965, 0.7233, 0.9895, 0.7088, 0.9795, 0.6965, 0.9666, 0.6868, 0.9516, 0.6802, 0.9348, 0.6768, 0.9171, 0.6768, 0.8989, 0.6802, 0.8812, 0.6868, 0.8644, 0.6965, 0.8493, 0.7088, 0.8365, 0.7233, 0.8265, 0.7394, 0.8195, 0.7565, 0.816, 0.7739, 0.816, 0.05995, 0.0, 0.05995, 0.8535, 0.04287, 0.8535, 0.04287, 0.0, 0.04287, 0.0, 0.04287, 0.8535, 0.02679, 0.8535, 0.02679, 0.0, 0.6768, 0.8989, 0.6768, 0.9171, 0.6734, 0.9348, 0.6667, 0.9516, 0.657, 0.9666, 0.6447, 0.9795, 0.6303, 0.9895, 0.6142, 0.9965, 0.5971, 1.0, 0.5797, 1.0, 0.5626, 0.9965, 0.5465, 0.9895, 0.532, 0.9795, 0.5197, 0.9666, 0.5101, 0.9516, 0.5034, 0.9348, 0.5, 0.9171, 0.5, 0.8989, 0.5034, 0.8812, 0.5101, 0.8644, 0.5197, 0.8493, 0.532, 0.8365, 0.5465, 0.8265, 0.5626, 0.8195, 0.5797, 0.816, 0.5971, 0.816, 0.6142, 0.8195, 0.6303, 0.8265, 0.6447, 0.8365, 0.657, 0.8493, 0.6667, 0.8644, 0.6734, 0.8812])
me_cylinder_002.materials.append(mat_metal)
me_cylinder_002.use_remesh_fix_poles = True
me_cylinder_002.use_remesh_preserve_attributes = False
me_cylinder_002.use_mirror_vertex_groups = False
me_cylinder_002.update()
me_cylinder_004 = bpy.data.meshes.new('Cylinder.004')
me_cylinder_004.from_pydata([(-0.1945, 0.05691, -1.469e-08), (0.1945, 0.05691, 1.469e-08), (-0.1945, 0.05582, -0.0111), (0.1945, 0.05582, -0.0111), (-0.1945, 0.05258, -0.02178), (0.1945, 0.05258, -0.02178), (-0.1945, 0.04732, -0.03162), (0.1945, 0.04732, -0.03162), (-0.1945, 0.04024, -0.04024), (0.1945, 0.04024, -0.04024), (-0.1945, 0.03162, -0.04732), (0.1945, 0.03162, -0.04732), (-0.1945, 0.02178, -0.05258), (0.1945, 0.02178, -0.05258), (-0.1945, 0.0111, -0.05582), (0.1945, 0.0111, -0.05582), (-0.1945, 4.297e-09, -0.05691), (0.1945, 4.297e-09, -0.05691), (-0.1945, -0.0111, -0.05582), (0.1945, -0.0111, -0.05582), (-0.1945, -0.02178, -0.05258), (0.1945, -0.02178, -0.05258), (-0.1945, -0.03162, -0.04732), (0.1945, -0.03162, -0.04732), (-0.1945, -0.04024, -0.04024), (0.1945, -0.04024, -0.04024), (-0.1945, -0.04732, -0.03162), (0.1945, -0.04732, -0.03162), (-0.1945, -0.05258, -0.02178), (0.1945, -0.05258, -0.02178), (-0.1945, -0.05582, -0.0111), (0.1945, -0.05582, -0.0111), (-0.1945, -0.05691, 3.858e-09), (0.1945, -0.05691, 3.323e-08), (-0.1945, -0.05582, 0.0111), (0.1945, -0.05582, 0.0111), (-0.1945, -0.05258, 0.02178), (0.1945, -0.05258, 0.02178), (-0.1945, -0.04732, 0.03162), (0.1945, -0.04732, 0.03162), (-0.1945, -0.04024, 0.04024), (0.1945, -0.04024, 0.04024), (-0.1945, -0.03162, 0.04732), (0.1945, -0.03162, 0.04732), (-0.1945, -0.02178, 0.05258), (0.1945, -0.02178, 0.05258), (-0.1945, -0.0111, 0.05582), (0.1945, -0.0111, 0.05582), (-0.1945, 5.496e-08, 0.05691), (0.1945, 5.496e-08, 0.05691), (-0.1945, 0.0111, 0.05582), (0.1945, 0.0111, 0.05582), (-0.1945, 0.02178, 0.05258), (0.1945, 0.02178, 0.05258), (-0.1945, 0.03162, 0.04732), (0.1945, 0.03162, 0.04732), (-0.1945, 0.04024, 0.04024), (0.1945, 0.04024, 0.04024), (-0.1945, 0.04732, 0.03162), (0.1945, 0.04732, 0.03162), (-0.1945, 0.05258, 0.02178), (0.1945, 0.05258, 0.02178), (-0.1945, 0.05582, 0.0111), (0.1945, 0.05582, 0.0111)], [], [(0, 1, 3, 2), (2, 3, 5, 4), (4, 5, 7, 6), (6, 7, 9, 8), (8, 9, 11, 10), (10, 11, 13, 12), (12, 13, 15, 14), (14, 15, 17, 16), (16, 17, 19, 18), (18, 19, 21, 20), (20, 21, 23, 22), (22, 23, 25, 24), (24, 25, 27, 26), (26, 27, 29, 28), (28, 29, 31, 30), (30, 31, 33, 32), (32, 33, 35, 34), (34, 35, 37, 36), (36, 37, 39, 38), (38, 39, 41, 40), (40, 41, 43, 42), (42, 43, 45, 44), (44, 45, 47, 46), (46, 47, 49, 48), (48, 49, 51, 50), (50, 51, 53, 52), (52, 53, 55, 54), (54, 55, 57, 56), (56, 57, 59, 58), (58, 59, 61, 60), (3, 1, 63, 61, 59, 57, 55, 53, 51, 49, 47, 45, 43, 41, 39, 37, 35, 33, 31, 29, 27, 25, 23, 21, 19, 17, 15, 13, 11, 9, 7, 5), (60, 61, 63, 62), (62, 63, 1, 0), (0, 2, 4, 6, 8, 10, 12, 14, 16, 18, 20, 22, 24, 26, 28, 30, 32, 34, 36, 38, 40, 42, 44, 46, 48, 50, 52, 54, 56, 58, 60, 62)])
me_cylinder_004.polygons.foreach_set('use_smooth', [True] * 34)
_uv = me_cylinder_004.uv_layers.new(name='UVMap')
_uv.uv.foreach_set('vector', [0.75, 0.632, 0.75, 0.0, 0.7623, 0.0, 0.7623, 0.632, 0.7623, 0.632, 0.7623, 2.42e-08, 0.7768, 2.42e-08, 0.7768, 0.632, 0.7768, 0.632, 0.7768, 2.42e-08, 0.7929, 2.42e-08, 0.7929, 0.632, 0.7929, 0.632, 0.7929, 2.42e-08, 0.81, 2.42e-08, 0.81, 0.632, 0.81, 0.632, 0.81, 2.42e-08, 0.8274, 2.42e-08, 0.8274, 0.632, 0.8274, 0.632, 0.8274, 2.42e-08, 0.8444, 2.42e-08, 0.8444, 0.632, 0.8444, 0.632, 0.8444, 2.42e-08, 0.8605, 2.42e-08, 0.8605, 0.632, 0.8605, 0.632, 0.8605, 2.42e-08, 0.875, 2.42e-08, 0.875, 0.632, 0.875, 0.632, 0.875, 2.42e-08, 0.8873, 0.0, 0.8873, 0.632, 0.8873, 0.632, 0.8873, 0.0, 0.9018, 0.0, 0.9018, 0.632, 0.9018, 0.632, 0.9018, 0.0, 0.9179, 0.0, 0.9179, 0.632, 0.9179, 0.632, 0.9179, 0.0, 0.935, 0.0, 0.935, 0.632, 0.935, 0.632, 0.935, 0.0, 0.9524, 0.0, 0.9524, 0.632, 0.9524, 0.632, 0.9524, 0.0, 0.9694, 0.0, 0.9694, 0.632, 0.9694, 0.632, 0.9694, 0.0, 0.9855, 0.0, 0.9855, 0.632, 0.9855, 0.632, 0.9855, 0.0, 1.0, 0.0, 1.0, 0.632, 0.6373, 0.0, 0.6373, 0.632, 0.625, 0.632, 0.625, 0.0, 0.625, 0.0, 0.625, 0.632, 0.6105, 0.632, 0.6105, 0.0, 0.6105, 0.0, 0.6105, 0.632, 0.5944, 0.632, 0.5944, 0.0, 0.5944, 0.0, 0.5944, 0.632, 0.5774, 0.632, 0.5774, 0.0, 0.5774, 0.0, 0.5774, 0.632, 0.56, 0.632, 0.56, 0.0, 0.56, 0.0, 0.56, 0.632, 0.5429, 0.632, 0.5429, 0.0, 0.5429, 0.0, 0.5429, 0.632, 0.5268, 0.632, 0.5268, 0.0, 0.5268, 0.0, 0.5268, 0.632, 0.5123, 0.632, 0.5123, 0.0, 0.5123, 0.0, 0.5123, 0.632, 0.5, 0.632, 0.5, 0.0, 0.6373, 0.632, 0.6373, 0.0, 0.6518, 0.0, 0.6518, 0.632, 0.6518, 0.632, 0.6518, 0.0, 0.6679, 0.0, 0.6679, 0.632, 0.6679, 0.632, 0.6679, 0.0, 0.685, 0.0, 0.685, 0.632, 0.685, 0.632, 0.685, 0.0, 0.7024, 0.0, 0.7024, 0.632, 0.7024, 0.632, 0.7024, 0.0, 0.7194, 0.0, 0.7194, 0.632, 0.6868, 0.6804, 0.6965, 0.6653, 0.7088, 0.6525, 0.7233, 0.6425, 0.7394, 0.6355, 0.7565, 0.632, 0.7739, 0.632, 0.7909, 0.6355, 0.807, 0.6425, 0.8215, 0.6525, 0.8338, 0.6653, 0.8435, 0.6804, 0.8502, 0.6972, 0.8536, 0.7149, 0.8536, 0.7331, 0.8502, 0.7508, 0.8435, 0.7676, 0.8338, 0.7826, 0.8215, 0.7955, 0.807, 0.8055, 0.7909, 0.8125, 0.7739, 0.816, 0.7565, 0.816, 0.7394, 0.8125, 0.7233, 0.8055, 0.7088, 0.7955, 0.6965, 0.7826, 0.6868, 0.7676, 0.6802, 0.7508, 0.6768, 0.7331, 0.6768, 0.7149, 0.6802, 0.6972, 0.7194, 0.632, 0.7194, 0.0, 0.7355, 0.0, 0.7355, 0.632, 0.7355, 0.632, 0.7355, 0.0, 0.75, 0.0, 0.75, 0.632, 0.5, 0.7149, 0.5034, 0.6972, 0.5101, 0.6804, 0.5197, 0.6653, 0.532, 0.6525, 0.5465, 0.6425, 0.5626, 0.6355, 0.5797, 0.632, 0.5971, 0.632, 0.6142, 0.6355, 0.6303, 0.6425, 0.6447, 0.6525, 0.657, 0.6653, 0.6667, 0.6804, 0.6734, 0.6972, 0.6768, 0.7149, 0.6768, 0.7331, 0.6734, 0.7508, 0.6667, 0.7676, 0.657, 0.7826, 0.6447, 0.7955, 0.6303, 0.8055, 0.6142, 0.8125, 0.5971, 0.816, 0.5797, 0.816, 0.5626, 0.8125, 0.5465, 0.8055, 0.532, 0.7955, 0.5197, 0.7826, 0.5101, 0.7676, 0.5034, 0.7508, 0.5, 0.7331])
me_cylinder_004.materials.append(mat_metal)
me_cylinder_004.use_remesh_fix_poles = True
me_cylinder_004.use_remesh_preserve_attributes = False
me_cylinder_004.use_mirror_vertex_groups = False
me_cylinder_004.update()
me_cylinder_005 = bpy.data.meshes.new('Cylinder.005')
me_cylinder_005.from_pydata([(-0.1945, 0.05691, -1.469e-08), (0.1945, 0.05691, 1.469e-08), (-0.1945, 0.05582, -0.0111), (0.1945, 0.05582, -0.0111), (-0.1945, 0.05258, -0.02178), (0.1945, 0.05258, -0.02178), (-0.1945, 0.04732, -0.03162), (0.1945, 0.04732, -0.03162), (-0.1945, 0.04024, -0.04024), (0.1945, 0.04024, -0.04024), (-0.1945, 0.03162, -0.04732), (0.1945, 0.03162, -0.04732), (-0.1945, 0.02178, -0.05258), (0.1945, 0.02178, -0.05258), (-0.1945, 0.0111, -0.05582), (0.1945, 0.0111, -0.05582), (-0.1945, 4.297e-09, -0.05691), (0.1945, 4.297e-09, -0.05691), (-0.1945, -0.0111, -0.05582), (0.1945, -0.0111, -0.05582), (-0.1945, -0.02178, -0.05258), (0.1945, -0.02178, -0.05258), (-0.1945, -0.03162, -0.04732), (0.1945, -0.03162, -0.04732), (-0.1945, -0.04024, -0.04024), (0.1945, -0.04024, -0.04024), (-0.1945, -0.04732, -0.03162), (0.1945, -0.04732, -0.03162), (-0.1945, -0.05258, -0.02178), (0.1945, -0.05258, -0.02178), (-0.1945, -0.05582, -0.0111), (0.1945, -0.05582, -0.0111), (-0.1945, -0.05691, 3.858e-09), (0.1945, -0.05691, 3.323e-08), (-0.1945, -0.05582, 0.0111), (0.1945, -0.05582, 0.0111), (-0.1945, -0.05258, 0.02178), (0.1945, -0.05258, 0.02178), (-0.1945, -0.04732, 0.03162), (0.1945, -0.04732, 0.03162), (-0.1945, -0.04024, 0.04024), (0.1945, -0.04024, 0.04024), (-0.1945, -0.03162, 0.04732), (0.1945, -0.03162, 0.04732), (-0.1945, -0.02178, 0.05258), (0.1945, -0.02178, 0.05258), (-0.1945, -0.0111, 0.05582), (0.1945, -0.0111, 0.05582), (-0.1945, 5.496e-08, 0.05691), (0.1945, 5.496e-08, 0.05691), (-0.1945, 0.0111, 0.05582), (0.1945, 0.0111, 0.05582), (-0.1945, 0.02178, 0.05258), (0.1945, 0.02178, 0.05258), (-0.1945, 0.03162, 0.04732), (0.1945, 0.03162, 0.04732), (-0.1945, 0.04024, 0.04024), (0.1945, 0.04024, 0.04024), (-0.1945, 0.04732, 0.03162), (0.1945, 0.04732, 0.03162), (-0.1945, 0.05258, 0.02178), (0.1945, 0.05258, 0.02178), (-0.1945, 0.05582, 0.0111), (0.1945, 0.05582, 0.0111)], [], [(0, 1, 3, 2), (2, 3, 5, 4), (4, 5, 7, 6), (6, 7, 9, 8), (8, 9, 11, 10), (10, 11, 13, 12), (12, 13, 15, 14), (14, 15, 17, 16), (16, 17, 19, 18), (18, 19, 21, 20), (20, 21, 23, 22), (22, 23, 25, 24), (24, 25, 27, 26), (26, 27, 29, 28), (28, 29, 31, 30), (30, 31, 33, 32), (32, 33, 35, 34), (34, 35, 37, 36), (36, 37, 39, 38), (38, 39, 41, 40), (40, 41, 43, 42), (42, 43, 45, 44), (44, 45, 47, 46), (46, 47, 49, 48), (48, 49, 51, 50), (50, 51, 53, 52), (52, 53, 55, 54), (54, 55, 57, 56), (56, 57, 59, 58), (58, 59, 61, 60), (3, 1, 63, 61, 59, 57, 55, 53, 51, 49, 47, 45, 43, 41, 39, 37, 35, 33, 31, 29, 27, 25, 23, 21, 19, 17, 15, 13, 11, 9, 7, 5), (60, 61, 63, 62), (62, 63, 1, 0), (0, 2, 4, 6, 8, 10, 12, 14, 16, 18, 20, 22, 24, 26, 28, 30, 32, 34, 36, 38, 40, 42, 44, 46, 48, 50, 52, 54, 56, 58, 60, 62)])
me_cylinder_005.polygons.foreach_set('use_smooth', [True] * 34)
_uv = me_cylinder_005.uv_layers.new(name='UVMap')
_uv.uv.foreach_set('vector', [0.75, 0.632, 0.75, 0.0, 0.7623, 0.0, 0.7623, 0.632, 0.7623, 0.632, 0.7623, 2.42e-08, 0.7768, 2.42e-08, 0.7768, 0.632, 0.7768, 0.632, 0.7768, 2.42e-08, 0.7929, 2.42e-08, 0.7929, 0.632, 0.7929, 0.632, 0.7929, 2.42e-08, 0.81, 2.42e-08, 0.81, 0.632, 0.81, 0.632, 0.81, 2.42e-08, 0.8274, 2.42e-08, 0.8274, 0.632, 0.8274, 0.632, 0.8274, 2.42e-08, 0.8444, 2.42e-08, 0.8444, 0.632, 0.8444, 0.632, 0.8444, 2.42e-08, 0.8605, 2.42e-08, 0.8605, 0.632, 0.8605, 0.632, 0.8605, 2.42e-08, 0.875, 2.42e-08, 0.875, 0.632, 0.875, 0.632, 0.875, 2.42e-08, 0.8873, 0.0, 0.8873, 0.632, 0.8873, 0.632, 0.8873, 0.0, 0.9018, 0.0, 0.9018, 0.632, 0.9018, 0.632, 0.9018, 0.0, 0.9179, 0.0, 0.9179, 0.632, 0.9179, 0.632, 0.9179, 0.0, 0.935, 0.0, 0.935, 0.632, 0.935, 0.632, 0.935, 0.0, 0.9524, 0.0, 0.9524, 0.632, 0.9524, 0.632, 0.9524, 0.0, 0.9694, 0.0, 0.9694, 0.632, 0.9694, 0.632, 0.9694, 0.0, 0.9855, 0.0, 0.9855, 0.632, 0.9855, 0.632, 0.9855, 0.0, 1.0, 0.0, 1.0, 0.632, 0.6373, 0.0, 0.6373, 0.632, 0.625, 0.632, 0.625, 0.0, 0.625, 0.0, 0.625, 0.632, 0.6105, 0.632, 0.6105, 0.0, 0.6105, 0.0, 0.6105, 0.632, 0.5944, 0.632, 0.5944, 0.0, 0.5944, 0.0, 0.5944, 0.632, 0.5774, 0.632, 0.5774, 0.0, 0.5774, 0.0, 0.5774, 0.632, 0.56, 0.632, 0.56, 0.0, 0.56, 0.0, 0.56, 0.632, 0.5429, 0.632, 0.5429, 0.0, 0.5429, 0.0, 0.5429, 0.632, 0.5268, 0.632, 0.5268, 0.0, 0.5268, 0.0, 0.5268, 0.632, 0.5123, 0.632, 0.5123, 0.0, 0.5123, 0.0, 0.5123, 0.632, 0.5, 0.632, 0.5, 0.0, 0.6373, 0.632, 0.6373, 0.0, 0.6518, 0.0, 0.6518, 0.632, 0.6518, 0.632, 0.6518, 0.0, 0.6679, 0.0, 0.6679, 0.632, 0.6679, 0.632, 0.6679, 0.0, 0.685, 0.0, 0.685, 0.632, 0.685, 0.632, 0.685, 0.0, 0.7024, 0.0, 0.7024, 0.632, 0.7024, 0.632, 0.7024, 0.0, 0.7194, 0.0, 0.7194, 0.632, 0.6868, 0.6804, 0.6965, 0.6653, 0.7088, 0.6525, 0.7233, 0.6425, 0.7394, 0.6355, 0.7565, 0.632, 0.7739, 0.632, 0.7909, 0.6355, 0.807, 0.6425, 0.8215, 0.6525, 0.8338, 0.6653, 0.8435, 0.6804, 0.8502, 0.6972, 0.8536, 0.7149, 0.8536, 0.7331, 0.8502, 0.7508, 0.8435, 0.7676, 0.8338, 0.7826, 0.8215, 0.7955, 0.807, 0.8055, 0.7909, 0.8125, 0.7739, 0.816, 0.7565, 0.816, 0.7394, 0.8125, 0.7233, 0.8055, 0.7088, 0.7955, 0.6965, 0.7826, 0.6868, 0.7676, 0.6802, 0.7508, 0.6768, 0.7331, 0.6768, 0.7149, 0.6802, 0.6972, 0.7194, 0.632, 0.7194, 0.0, 0.7355, 0.0, 0.7355, 0.632, 0.7355, 0.632, 0.7355, 0.0, 0.75, 0.0, 0.75, 0.632, 0.5, 0.7149, 0.5034, 0.6972, 0.5101, 0.6804, 0.5197, 0.6653, 0.532, 0.6525, 0.5465, 0.6425, 0.5626, 0.6355, 0.5797, 0.632, 0.5971, 0.632, 0.6142, 0.6355, 0.6303, 0.6425, 0.6447, 0.6525, 0.657, 0.6653, 0.6667, 0.6804, 0.6734, 0.6972, 0.6768, 0.7149, 0.6768, 0.7331, 0.6734, 0.7508, 0.6667, 0.7676, 0.657, 0.7826, 0.6447, 0.7955, 0.6303, 0.8055, 0.6142, 0.8125, 0.5971, 0.816, 0.5797, 0.816, 0.5626, 0.8125, 0.5465, 0.8055, 0.532, 0.7955, 0.5197, 0.7826, 0.5101, 0.7676, 0.5034, 0.7508, 0.5, 0.7331])
me_cylinder_005.materials.append(mat_metal)
me_cylinder_005.use_remesh_fix_poles = True
me_cylinder_005.use_remesh_preserve_attributes = False
me_cylinder_005.use_mirror_vertex_groups = False
me_cylinder_005.update()
me_cylinder_006 = bpy.data.meshes.new('Cylinder.006')
me_cylinder_006.from_pydata([(-0.2711, 0.05691, -2.047e-08), (0.2711, 0.05691, 2.047e-08), (-0.2711, 0.05582, -0.0111), (0.2711, 0.05582, -0.0111), (-0.2711, 0.05258, -0.02178), (0.2711, 0.05258, -0.02178), (-0.2711, 0.04732, -0.03162), (0.2711, 0.04732, -0.03162), (-0.2711, 0.04024, -0.04024), (0.2711, 0.04024, -0.04024), (-0.2711, 0.03162, -0.04732), (0.2711, 0.03162, -0.04732), (-0.2711, 0.02178, -0.05258), (0.2711, 0.02178, -0.05258), (-0.2711, 0.0111, -0.05582), (0.2711, 0.0111, -0.05582), (-0.2711, 4.297e-09, -0.05691), (0.2711, 4.297e-09, -0.05691), (-0.2711, -0.0111, -0.05582), (0.2711, -0.0111, -0.05582), (-0.2711, -0.02178, -0.05258), (0.2711, -0.02178, -0.05258), (-0.2711, -0.03162, -0.04732), (0.2711, -0.03162, -0.04732), (-0.2711, -0.04024, -0.04024), (0.2711, -0.04024, -0.04024), (-0.2711, -0.04732, -0.03162), (0.2711, -0.04732, -0.03162), (-0.2711, -0.05258, -0.02178), (0.2711, -0.05258, -0.02178), (-0.2711, -0.05582, -0.0111), (0.2711, -0.05582, -0.0111), (-0.2711, -0.05691, -1.925e-09), (0.2711, -0.05691, 3.901e-08), (-0.2711, -0.05582, 0.0111), (0.2711, -0.05582, 0.0111), (-0.2711, -0.05258, 0.02178), (0.2711, -0.05258, 0.02178), (-0.2711, -0.04732, 0.03162), (0.2711, -0.04732, 0.03162), (-0.2711, -0.04024, 0.04024), (0.2711, -0.04024, 0.04024), (-0.2711, -0.03162, 0.04732), (0.2711, -0.03162, 0.04732), (-0.2711, -0.02178, 0.05258), (0.2711, -0.02178, 0.05258), (-0.2711, -0.0111, 0.05582), (0.2711, -0.0111, 0.05582), (-0.2711, 5.496e-08, 0.05691), (0.2711, 5.496e-08, 0.05691), (-0.2711, 0.0111, 0.05582), (0.2711, 0.0111, 0.05582), (-0.2711, 0.02178, 0.05258), (0.2711, 0.02178, 0.05258), (-0.2711, 0.03162, 0.04732), (0.2711, 0.03162, 0.04732), (-0.2711, 0.04024, 0.04024), (0.2711, 0.04024, 0.04024), (-0.2711, 0.04732, 0.03162), (0.2711, 0.04732, 0.03162), (-0.2711, 0.05258, 0.02178), (0.2711, 0.05258, 0.02178), (-0.2711, 0.05582, 0.0111), (0.2711, 0.05582, 0.0111)], [], [(0, 1, 3, 2), (2, 3, 5, 4), (4, 5, 7, 6), (6, 7, 9, 8), (8, 9, 11, 10), (10, 11, 13, 12), (12, 13, 15, 14), (14, 15, 17, 16), (16, 17, 19, 18), (18, 19, 21, 20), (20, 21, 23, 22), (22, 23, 25, 24), (24, 25, 27, 26), (26, 27, 29, 28), (28, 29, 31, 30), (30, 31, 33, 32), (32, 33, 35, 34), (34, 35, 37, 36), (36, 37, 39, 38), (38, 39, 41, 40), (40, 41, 43, 42), (42, 43, 45, 44), (44, 45, 47, 46), (46, 47, 49, 48), (48, 49, 51, 50), (50, 51, 53, 52), (52, 53, 55, 54), (54, 55, 57, 56), (56, 57, 59, 58), (58, 59, 61, 60), (3, 1, 63, 61, 59, 57, 55, 53, 51, 49, 47, 45, 43, 41, 39, 37, 35, 33, 31, 29, 27, 25, 23, 21, 19, 17, 15, 13, 11, 9, 7, 5), (60, 61, 63, 62), (62, 63, 1, 0), (0, 2, 4, 6, 8, 10, 12, 14, 16, 18, 20, 22, 24, 26, 28, 30, 32, 34, 36, 38, 40, 42, 44, 46, 48, 50, 52, 54, 56, 58, 60, 62)])
me_cylinder_006.polygons.foreach_set('use_smooth', [True] * 34)
_uv = me_cylinder_006.uv_layers.new(name='UVMap')
_uv.uv.foreach_set('vector', [0.3444, 0.0, 0.3444, 0.8808, 0.3274, 0.8808, 0.3274, 0.0, 0.3274, 0.0, 0.3274, 0.8808, 0.31, 0.8808, 0.31, 0.0, 0.31, 0.0, 0.31, 0.8808, 0.2929, 0.8808, 0.2929, 0.0, 0.2929, 0.0, 0.2929, 0.8808, 0.2768, 0.8808, 0.2768, 0.0, 0.2768, 0.0, 0.2768, 0.8808, 0.2623, 0.8808, 0.2623, 0.0, 0.2623, 0.0, 0.2623, 0.8808, 0.2478, 0.8808, 0.2478, 4.841e-08, 0.2478, 4.841e-08, 0.2478, 0.8808, 0.2317, 0.8808, 0.2317, 4.841e-08, 0.2317, 4.841e-08, 0.2317, 0.8808, 0.2147, 0.8808, 0.2147, 4.841e-08, 0.2147, 4.841e-08, 0.2147, 0.8808, 0.1973, 0.8808, 0.1973, 4.841e-08, 0.1973, 4.841e-08, 0.1973, 0.8808, 0.1802, 0.8808, 0.1802, 4.841e-08, 0.1802, 4.841e-08, 0.1802, 0.8808, 0.1641, 0.8808, 0.1641, 4.841e-08, 0.1641, 4.841e-08, 0.1641, 0.8808, 0.1496, 0.8808, 0.1496, 9.682e-08, 0.1496, 9.682e-08, 0.1496, 0.8808, 0.1373, 0.8808, 0.1373, 0.0, 0.1373, 0.0, 0.1373, 0.8808, 0.125, 0.8808, 0.125, 0.0, 0.125, 0.0, 0.125, 0.8808, 0.1105, 0.8808, 0.1105, 0.0, 0.1105, 0.0, 0.1105, 0.8808, 0.09444, 0.8808, 0.09444, 0.0, 0.09444, 0.0, 0.09444, 0.8808, 0.07736, 0.8808, 0.07736, 0.0, 0.07736, 0.0, 0.07736, 0.8808, 0.05995, 0.8808, 0.05995, 0.0, 0.05995, 0.0, 0.05995, 0.8808, 0.04287, 0.8808, 0.04287, 0.0, 0.04287, 0.0, 0.04287, 0.8808, 0.02679, 0.8808, 0.02679, 0.0, 0.02679, 0.0, 0.02679, 0.8808, 0.01231, 0.8808, 0.01231, 0.0, 0.01231, 0.0, 0.01231, 0.8808, 0.0, 0.8808, 1.163e-08, 0.0, 0.3873, 0.8808, 0.3873, 0.0, 0.4018, 0.0, 0.4018, 0.8808, 0.4018, 0.8808, 0.4018, 0.0, 0.4179, 0.0, 0.4179, 0.8808, 0.4179, 0.8808, 0.4179, 0.0, 0.435, 0.0, 0.435, 0.8808, 0.435, 0.8808, 0.435, 0.0, 0.4524, 0.0, 0.4524, 0.8808, 0.4524, 0.8808, 0.4524, 0.0, 0.4694, 0.0, 0.4694, 0.8808, 0.4694, 0.8808, 0.4694, 0.0, 0.4855, 0.0, 0.4855, 0.8808, 0.4855, 0.8808, 0.4855, 0.0, 0.5, 0.0, 0.5, 0.8808, 0.3873, 0.0, 0.3873, 0.8808, 0.375, 0.8808, 0.375, 0.0, 0.6768, 0.8989, 0.6802, 0.8812, 0.6868, 0.8644, 0.6965, 0.8493, 0.7088, 0.8365, 0.7233, 0.8265, 0.7394, 0.8195, 0.7565, 0.816, 0.7739, 0.816, 0.7909, 0.8195, 0.807, 0.8265, 0.8215, 0.8365, 0.8338, 0.8493, 0.8435, 0.8644, 0.8502, 0.8812, 0.8536, 0.8989, 0.8536, 0.9171, 0.8502, 0.9348, 0.8435, 0.9516, 0.8338, 0.9666, 0.8215, 0.9795, 0.807, 0.9895, 0.7909, 0.9965, 0.7739, 1.0, 0.7565, 1.0, 0.7394, 0.9965, 0.7233, 0.9895, 0.7088, 0.9795, 0.6965, 0.9666, 0.6868, 0.9516, 0.6802, 0.9348, 0.6768, 0.9171, 0.375, 0.0, 0.375, 0.8808, 0.3605, 0.8808, 0.3605, 0.0, 0.3605, 0.0, 0.3605, 0.8808, 0.3444, 0.8808, 0.3444, 0.0, 0.5, 0.9171, 0.5, 0.8989, 0.5034, 0.8812, 0.5101, 0.8644, 0.5197, 0.8493, 0.532, 0.8365, 0.5465, 0.8265, 0.5626, 0.8195, 0.5797, 0.816, 0.5971, 0.816, 0.6142, 0.8195, 0.6303, 0.8265, 0.6447, 0.8365, 0.657, 0.8493, 0.6667, 0.8644, 0.6734, 0.8812, 0.6768, 0.8989, 0.6768, 0.9171, 0.6734, 0.9348, 0.6667, 0.9516, 0.657, 0.9666, 0.6447, 0.9795, 0.6303, 0.9895, 0.6142, 0.9965, 0.5971, 1.0, 0.5797, 1.0, 0.5626, 0.9965, 0.5465, 0.9895, 0.532, 0.9795, 0.5197, 0.9666, 0.5101, 0.9516, 0.5034, 0.9348])
me_cylinder_006.materials.append(mat_metal)
me_cylinder_006.use_remesh_fix_poles = True
me_cylinder_006.use_remesh_preserve_attributes = False
me_cylinder_006.use_mirror_vertex_groups = False
me_cylinder_006.update()
me_cylinder_008 = bpy.data.meshes.new('Cylinder.008')
me_cylinder_008.from_pydata([(0.0, 0.07878, -1.0), (0.0, 0.07878, 8.0), (0.01537, 0.07727, -1.0), (0.01537, 0.07727, 8.0), (0.03015, 0.07278, -1.0), (0.03015, 0.07278, 8.0), (0.04377, 0.0655, -1.0), (0.04377, 0.0655, 8.0), (0.05571, 0.05571, -1.0), (0.05571, 0.05571, 8.0), (0.0655, 0.04377, -1.0), (0.0655, 0.04377, 8.0), (0.07278, 0.03015, -1.0), (0.07278, 0.03015, 8.0), (0.07727, 0.01537, -1.0), (0.07727, 0.01537, 8.0), (0.07878, 5.948e-09, -1.0), (0.07878, 5.948e-09, 8.0), (0.07727, -0.01537, -1.0), (0.07727, -0.01537, 8.0), (0.07278, -0.03015, -1.0), (0.07278, -0.03015, 8.0), (0.0655, -0.04377, -1.0), (0.0655, -0.04377, 8.0), (0.05571, -0.05571, -1.0), (0.05571, -0.05571, 8.0), (0.04377, -0.0655, -1.0), (0.04377, -0.0655, 8.0), (0.03015, -0.07278, -1.0), (0.03015, -0.07278, 8.0), (0.01537, -0.07727, -1.0), (0.01537, -0.07727, 8.0), (-2.567e-08, -0.07878, -1.0), (-2.567e-08, -0.07878, 8.0), (-0.01537, -0.07727, -1.0), (-0.01537, -0.07727, 8.0), (-0.03015, -0.07278, -1.0), (-0.03015, -0.07278, 8.0), (-0.04377, -0.0655, -1.0), (-0.04377, -0.0655, 8.0), (-0.05571, -0.05571, -1.0), (-0.05571, -0.05571, 8.0), (-0.0655, -0.04377, -1.0), (-0.0655, -0.04377, 8.0), (-0.07278, -0.03015, -1.0), (-0.07278, -0.03015, 8.0), (-0.07727, -0.01537, -1.0), (-0.07727, -0.01537, 8.0), (-0.07878, 7.607e-08, -1.0), (-0.07878, 7.607e-08, 8.0), (-0.07727, 0.01537, -1.0), (-0.07727, 0.01537, 8.0), (-0.07278, 0.03015, -1.0), (-0.07278, 0.03015, 8.0), (-0.0655, 0.04377, -1.0), (-0.0655, 0.04377, 8.0), (-0.05571, 0.05571, -1.0), (-0.05571, 0.05571, 8.0), (-0.04377, 0.0655, -1.0), (-0.04377, 0.0655, 8.0), (-0.03015, 0.07278, -1.0), (-0.03015, 0.07278, 8.0), (-0.01537, 0.07727, -1.0), (-0.01537, 0.07727, 8.0)], [], [(0, 1, 3, 2), (2, 3, 5, 4), (4, 5, 7, 6), (6, 7, 9, 8), (8, 9, 11, 10), (10, 11, 13, 12), (12, 13, 15, 14), (14, 15, 17, 16), (16, 17, 19, 18), (18, 19, 21, 20), (20, 21, 23, 22), (22, 23, 25, 24), (24, 25, 27, 26), (26, 27, 29, 28), (28, 29, 31, 30), (30, 31, 33, 32), (32, 33, 35, 34), (34, 35, 37, 36), (36, 37, 39, 38), (38, 39, 41, 40), (40, 41, 43, 42), (42, 43, 45, 44), (44, 45, 47, 46), (46, 47, 49, 48), (48, 49, 51, 50), (50, 51, 53, 52), (52, 53, 55, 54), (54, 55, 57, 56), (56, 57, 59, 58), (58, 59, 61, 60), (3, 1, 63, 61, 59, 57, 55, 53, 51, 49, 47, 45, 43, 41, 39, 37, 35, 33, 31, 29, 27, 25, 23, 21, 19, 17, 15, 13, 11, 9, 7, 5), (60, 61, 63, 62), (62, 63, 1, 0), (0, 2, 4, 6, 8, 10, 12, 14, 16, 18, 20, 22, 24, 26, 28, 30, 32, 34, 36, 38, 40, 42, 44, 46, 48, 50, 52, 54, 56, 58, 60, 62)])
me_cylinder_008.polygons.foreach_set('use_smooth', [True] * 34)
_uv = me_cylinder_008.uv_layers.new(name='UVMap')
_uv.uv.foreach_set('vector', [0.1633, 6.825, 0.1633, -5.825, 0.1847, -5.825, 0.1847, 6.825, 0.1847, 6.825, 0.1847, -5.825, 0.2029, -5.825, 0.2029, 6.825, 0.5723, -5.825, 0.5723, 6.825, 0.5509, 6.825, 0.5509, -5.825, 0.5509, -5.825, 0.5509, 6.825, 0.5271, 6.825, 0.5271, -5.825, 0.5271, -5.825, 0.5271, 6.825, 0.5019, 6.825, 0.5019, -5.825, 0.5019, -5.825, 0.5019, 6.825, 0.4762, 6.825, 0.4762, -5.825, 0.4762, -5.825, 0.4762, 6.825, 0.4509, 6.825, 0.4509, -5.825, 0.4509, -5.825, 0.4509, 6.825, 0.4272, 6.825, 0.4272, -5.825, 0.4272, -5.825, 0.4272, 6.825, 0.4058, 6.825, 0.4058, -5.825, 0.4058, -5.825, 0.4058, 6.825, 0.3876, 6.825, 0.3876, -5.825, 0.5723, 6.825, 0.5723, -5.825, 0.5937, -5.825, 0.5937, 6.825, 0.5937, 6.825, 0.5937, -5.825, 0.6175, -5.825, 0.6174, 6.825, 0.6174, 6.825, 0.6175, -5.825, 0.6427, -5.825, 0.6427, 6.825, 0.6427, 6.825, 0.6427, -5.825, 0.6684, -5.825, 0.6684, 6.825, 0.6684, 6.825, 0.6684, -5.825, 0.6936, -5.825, 0.6936, 6.825, 0.6936, 6.825, 0.6936, -5.825, 0.7174, -5.825, 0.7174, 6.825, 0.7174, 6.825, 0.7174, -5.825, 0.7388, -5.825, 0.7388, 6.825, 0.3876, -5.825, 0.3876, 6.825, 0.3694, 6.825, 0.3694, -5.825, 0.3694, -5.825, 0.3694, 6.825, 0.348, 6.825, 0.348, -5.825, 0.348, -5.825, 0.348, 6.825, 0.3242, 6.825, 0.3242, -5.825, 0.3242, -5.825, 0.3242, 6.825, 0.299, 6.825, 0.299, -5.825, 0.299, -5.825, 0.299, 6.825, 0.2733, 6.825, 0.2733, -5.825, 0.2733, -5.825, 0.2733, 6.825, 0.2481, 6.825, 0.2481, -5.825, 0.2481, -5.825, 0.2481, 6.825, 0.2243, 6.825, 0.2243, -5.825, 0.2243, -5.825, 0.2243, 6.825, 0.2029, 6.825, 0.2029, -5.825, 4.133e-06, 6.825, 0.0, -5.825, 0.01819, -5.825, 0.0182, 6.825, 0.0182, 6.825, 0.01819, -5.825, 0.03958, -5.825, 0.03959, 6.825, 0.03959, 6.825, 0.03958, -5.825, 0.06335, -5.825, 0.06335, 6.825, 0.06335, 6.825, 0.06335, -5.825, 0.08858, -5.825, 0.08859, 6.825, 0.08859, 6.825, 0.08858, -5.825, 0.1143, -5.825, 0.1143, 6.825, 0.7861, -5.409, 0.768, -5.425, 0.7537, -5.443, 0.7438, -5.463, 0.7388, -5.484, 0.7388, -5.506, 0.7438, -5.527, 0.7537, -5.547, 0.768, -5.565, 0.7861, -5.58, 0.8075, -5.592, 0.8313, -5.601, 0.8565, -5.605, 0.8823, -5.605, 0.9075, -5.601, 0.9313, -5.592, 0.9527, -5.58, 0.9708, -5.565, 0.9851, -5.547, 0.995, -5.527, 1.0, -5.506, 1.0, -5.484, 0.995, -5.463, 0.9851, -5.443, 0.9708, -5.425, 0.9527, -5.409, 0.9313, -5.397, 0.9075, -5.389, 0.8823, -5.385, 0.8565, -5.385, 0.8313, -5.389, 0.8075, -5.397, 0.1143, 6.825, 0.1143, -5.825, 0.1395, -5.825, 0.1395, 6.825, 0.1395, 6.825, 0.1395, -5.825, 0.1633, -5.825, 0.1633, 6.825, 0.9075, -5.609, 0.8823, -5.605, 0.8565, -5.605, 0.8313, -5.609, 0.8075, -5.618, 0.7861, -5.63, 0.768, -5.645, 0.7537, -5.663, 0.7438, -5.683, 0.7388, -5.704, 0.7388, -5.726, 0.7438, -5.747, 0.7537, -5.767, 0.768, -5.785, 0.7861, -5.801, 0.8075, -5.813, 0.8313, -5.821, 0.8565, -5.825, 0.8823, -5.825, 0.9075, -5.821, 0.9313, -5.813, 0.9527, -5.801, 0.9708, -5.785, 0.9851, -5.767, 0.995, -5.747, 1.0, -5.726, 1.0, -5.704, 0.995, -5.683, 0.9851, -5.663, 0.9708, -5.645, 0.9527, -5.63, 0.9313, -5.618])
me_cylinder_008.materials.append(mat_metal)
me_cylinder_008.use_remesh_fix_poles = True
me_cylinder_008.use_remesh_preserve_attributes = False
me_cylinder_008.use_mirror_vertex_groups = False
me_cylinder_008.update()

# ---- curves / text
txt_text = bpy.data.curves.new('Text', 'FONT')
txt_text.dimensions = '2D'
txt_text.body = 'START'
txt_text.materials.append(mat_material_001)
txt_text.use_path_clamp = True
txt_text.extrude = 0.11

# ---- objects
ob_cylinder = bpy.data.objects.new('Cylinder', me_cylinder)
ob_cube = bpy.data.objects.new('Cube', me_cube_001)
ob_cylinder_002 = bpy.data.objects.new('Cylinder.002', me_cylinder_002)
ob_cylinder_003 = bpy.data.objects.new('Cylinder.003', me_cylinder_004)
ob_cylinder_004 = bpy.data.objects.new('Cylinder.004', me_cylinder_005)
ob_cylinder_005 = bpy.data.objects.new('Cylinder.005', me_cylinder_006)
ob_text = bpy.data.objects.new('Text', txt_text)
ob_cylinder_001 = bpy.data.objects.new('Cylinder.001', me_cylinder_008)

# ---- transforms, parenting, visibility, modifiers, constraints
ob_cylinder.location = (0.0, 0.0, 1.0)
ob_cylinder.lineart.crease_threshold = 0.0
ob_cube.location = (10.0, 0.0, 8.299)
ob_cube.scale = (9.641, 0.1294, 1.0)
ob_cube.lineart.crease_threshold = 0.0
ob_cylinder_002.location = (0.2539, 0.0, 8.776)
ob_cylinder_002.lineart.crease_threshold = 0.0
ob_cylinder_003.location = (0.1908, 0.0, 7.777)
ob_cylinder_003.lineart.crease_threshold = 0.0
ob_cylinder_004.location = (19.79, 0.0, 8.776)
ob_cylinder_004.lineart.crease_threshold = 0.0
ob_cylinder_005.location = (19.73, 0.0, 7.777)
ob_cylinder_005.lineart.crease_threshold = 0.0
ob_text.location = (7.175, -0.02047, 7.615)
ob_text.rotation_euler = (1.571, -0.0, 0.0)
ob_text.scale = (1.957, 1.957, 1.957)
ob_text.lineart.crease_threshold = 0.0
ob_cylinder_001.location = (20.0, 0.0, 1.0)
ob_cylinder_001.lineart.crease_threshold = 0.0

# ---- collection membership
col_collection.objects.link(ob_cylinder)
col_collection.objects.link(ob_cube)
col_collection.objects.link(ob_cylinder_002)
col_collection.objects.link(ob_cylinder_003)
col_collection.objects.link(ob_cylinder_004)
col_collection.objects.link(ob_cylinder_005)
col_collection.objects.link(ob_text)
col_collection.objects.link(ob_cylinder_001)

# ---- scene / render settings (as saved in the file)
scene.frame_start = 1; scene.frame_end = 250; scene.frame_set(1)
scene.render.engine = 'BLENDER_EEVEE_NEXT'
scene.cycles.use_denoising = False
scene.cycles.samples = 128
scene.cycles.sampling_pattern = 'TABULATED_SOBOL'
scene.cycles.use_adaptive_sampling = False
scene.cycles.use_light_tree = False
scene.view_settings.view_transform = 'Filmic'
bpy.context.view_layer.update()

# ---- added for rendering (the .blend has no active camera and no usable light): camera, sun
cam_auto = bpy.data.cameras.new('AutoCamera')
cam_auto.lens = 50.0
cam_auto.sensor_width = 36.0
cam_auto.clip_end = 1000.0
ob_auto_camera = bpy.data.objects.new('AutoCamera', cam_auto)
scene.collection.objects.link(ob_auto_camera)
ob_auto_camera.location = (30.532, -24.6384, 21.0641)
ob_auto_camera.rotation_euler = (1.09748, -7.21219e-08, 0.694738)
scene.camera = ob_auto_camera
light_auto_sun = bpy.data.lights.new('AutoSun', 'SUN')
light_auto_sun.energy = 3.0
light_auto_sun.angle = 0.0523599
ob_auto_sun = bpy.data.objects.new('AutoSun', light_auto_sun)
scene.collection.objects.link(ob_auto_sun)
ob_auto_sun.rotation_euler = (0.872665, 0.174533, 0.523599)
bpy.context.view_layer.update()
